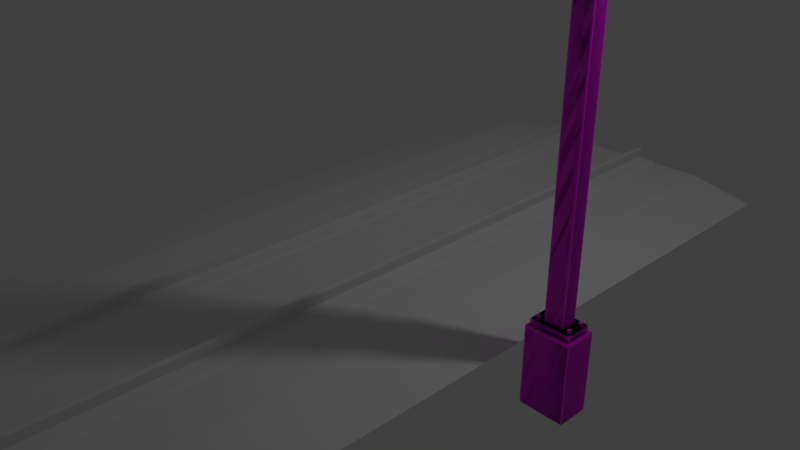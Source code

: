 # Source: PGA_DKGantry_Pe1t6m_L.blend  (saved by Blender 4.2.66; exported with 4.5.12 LTS)
import bpy
from mathutils import Matrix  # noqa: F401  (used for matrix-valued properties, if any)

bpy.ops.wm.read_factory_settings(use_empty=True)
scene = bpy.context.scene
scene.name = 'Scene'

# ---- collections
col_main = bpy.data.collections.new('MAIN'); scene.collection.children.link(col_main)
col_main_0400 = bpy.data.collections.new('MAIN_0400'); col_main.children.link(col_main_0400)
col_pga_dkgantry_p_l_pole = bpy.data.collections.new('pga_dkgantry_P_L_pole'); col_main_0400.children.link(col_pga_dkgantry_p_l_pole)
col_main_1200 = bpy.data.collections.new('MAIN_1200'); col_main.children.link(col_main_1200)
col_pga_dk_gantry_p1t6m_l_pole_001 = bpy.data.collections.new('pga_dk_gantry_p1t6m_L_pole.001'); col_main_1200.children.link(col_pga_dk_gantry_p1t6m_l_pole_001)
col_reference_track = bpy.data.collections.new('reference_track'); scene.collection.children.link(col_reference_track)

# ---- images (referenced by path relative to the original .blend; pixels are not part of the script)
import os
ASSET_DIR = os.environ.get("B2B_ASSET_DIR", "")  # directory of the original .blend (textures are referenced by path, not embedded)
HERE = os.path.dirname(os.path.abspath(__file__))  # packed textures are extracted next to this script under _unpacked/

def load_image(name, relpath, width, height, colorspace="sRGB"):
    """Load a texture the original file referenced (path relative to the .blend, or extracted next to this script)."""
    p = next((c for c in (os.path.join(HERE, relpath), os.path.join(ASSET_DIR, relpath)) if relpath and os.path.exists(c)), "")
    if p:
        img = bpy.data.images.load(p, check_existing=True)
        img.name = name
    else:  # same state as the original file: an image datablock whose file is absent (Cycles renders it pink)
        img = bpy.data.images.new(name, width, height)
        img.source = "FILE"
        img.filepath = "//" + (relpath or name)
    img.colorspace_settings.name = colorspace
    return img
img_pga_dkgantry_pe1t_png = load_image('PGA_DKGantry_Pe1t.png', 'PGA_DKGantry_Pe1t.png', 1024, 1024, 'sRGB')

# ---- materials (node trees are filled in below, after node groups)
mat_pga_dkgantry_pe1t = bpy.data.materials.new('PGA_DKGantry_Pe1t')
mat_pga_dkgantry_pe1t.use_backface_culling = True

# ---- node groups
ng_auto_smooth_001 = bpy.data.node_groups.new('Auto Smooth.001', 'GeometryNodeTree')
_s = ng_auto_smooth_001.interface.new_socket(name='Geometry', in_out='OUTPUT', socket_type='NodeSocketGeometry')
_s = ng_auto_smooth_001.interface.new_socket(name='Geometry', in_out='INPUT', socket_type='NodeSocketGeometry')
_s = ng_auto_smooth_001.interface.new_socket(name='Angle', in_out='INPUT', socket_type='NodeSocketFloat')
_s.subtype = 'ANGLE'
_s.min_value = 0.0
_s.max_value = 3.142
ng_auto_smooth_001.is_modifier = True
_N = ng_auto_smooth_001.nodes; _L = ng_auto_smooth_001.links
n0 = _N.new('NodeGroupOutput'); n0.name = 'Group Output'; n0.location = (480, -100)
n1 = _N.new('NodeGroupInput'); n1.name = 'Group Input'; n1.location = (-420, -300)
n2 = _N.new('NodeGroupInput'); n2.name = 'Group Input.001'; n2.location = (-60, -100)
n3 = _N.new('GeometryNodeSetShadeSmooth'); n3.name = 'Set Shade Smooth'; n3.location = (120, -100)
n3.domain = 'EDGE'
n4 = _N.new('GeometryNodeSetShadeSmooth'); n4.name = 'Set Shade Smooth.001'; n4.location = (300, -100)
n5 = _N.new('GeometryNodeInputMeshEdgeAngle'); n5.name = 'Edge Angle'; n5.location = (-420, -220)
n6 = _N.new('GeometryNodeInputEdgeSmooth'); n6.name = 'Is Edge Smooth'; n6.location = (-60, -160)
n7 = _N.new('GeometryNodeInputShadeSmooth'); n7.name = 'Is Face Smooth'; n7.location = (-240, -340)
n8 = _N.new('FunctionNodeBooleanMath'); n8.name = 'Boolean Math'; n8.location = (-60, -220)
n9 = _N.new('FunctionNodeCompare'); n9.name = 'Compare'; n9.location = (-240, -180)
n9.operation = 'LESS_EQUAL'
_L.new(n5.outputs[0], n9.inputs[0])
_L.new(n4.outputs[0], n0.inputs[0])
_L.new(n1.outputs[1], n9.inputs[1])
_L.new(n9.outputs[0], n8.inputs[0])
_L.new(n7.outputs[0], n8.inputs[1])
_L.new(n2.outputs[0], n3.inputs[0])
_L.new(n6.outputs[0], n3.inputs[1])
_L.new(n3.outputs[0], n4.inputs[0])
_L.new(n8.outputs[0], n3.inputs[2])
n0.is_active_output = True
ng_smooth_by_angle_001 = bpy.data.node_groups.new('Smooth by Angle.001', 'GeometryNodeTree')
_s = ng_smooth_by_angle_001.interface.new_socket(name='Mesh', in_out='OUTPUT', socket_type='NodeSocketGeometry')
_s = ng_smooth_by_angle_001.interface.new_socket(name='Mesh', in_out='INPUT', socket_type='NodeSocketGeometry')
_s = ng_smooth_by_angle_001.interface.new_socket(name='Angle', in_out='INPUT', socket_type='NodeSocketFloat')
_s.subtype = 'ANGLE'
_s.default_value = 0.5236
_s.min_value = 0.0
_s.max_value = 3.142
_s.description = 'Maximum face angle for smooth edges'
_s = ng_smooth_by_angle_001.interface.new_socket(name='Ignore Sharpness', in_out='INPUT', socket_type='NodeSocketBool')
_s.force_non_field = True
ng_smooth_by_angle_001.description = 'Set the sharpness of mesh edges based on the angle between the neighboring faces'
ng_smooth_by_angle_001.is_modifier = True
_N = ng_smooth_by_angle_001.nodes; _L = ng_smooth_by_angle_001.links
n0 = _N.new('GeometryNodeSetShadeSmooth'); n0.name = 'Set Shade Smooth'; n0.location = (120, -80)
n0.domain = 'EDGE'
n1 = _N.new('GeometryNodeSetShadeSmooth'); n1.name = 'Set Shade Smooth.001'; n1.location = (300, -80)
n2 = _N.new('NodeGroupOutput'); n2.name = 'Group Output'; n2.location = (480, -80)
n3 = _N.new('GeometryNodeInputMeshEdgeAngle'); n3.name = 'Edge Angle'; n3.location = (-440, -240)
n4 = _N.new('NodeGroupInput'); n4.name = 'Group Input'; n4.location = (-80, -80)
n5 = _N.new('GeometryNodeInputEdgeSmooth'); n5.name = 'Is Edge Smooth'; n5.location = (-260, -120)
n6 = _N.new('GeometryNodeInputShadeSmooth'); n6.name = 'Is Shade Smooth'; n6.location = (-440, -397)
n7 = _N.new('FunctionNodeCompare'); n7.name = 'Compare'; n7.location = (-260, -260)
n7.operation = 'LESS_EQUAL'
n7.inputs[6].default_value = (0.0, 0.0, 0.0, 0.0)
n7.inputs[7].default_value = (0.0, 0.0, 0.0, 0.0)
n8 = _N.new('FunctionNodeBooleanMath'); n8.name = 'Boolean Math.001'; n8.location = (-80, -260)
n9 = _N.new('NodeGroupInput'); n9.name = 'Group Input.001'; n9.location = (-440, -329)
n10 = _N.new('NodeGroupInput'); n10.name = 'Group Input.002'; n10.location = (-259, -189)
n11 = _N.new('FunctionNodeBooleanMath'); n11.name = 'Boolean Math'; n11.location = (-80, -149)
n11.operation = 'OR'
n12 = _N.new('FunctionNodeBooleanMath'); n12.name = 'Boolean Math.002'; n12.location = (-260, -380)
n12.operation = 'OR'
n13 = _N.new('NodeGroupInput'); n13.name = 'Group Input.003'; n13.location = (-440, -460)
_L.new(n3.outputs[0], n7.inputs[0])
_L.new(n1.outputs[0], n2.inputs[0])
_L.new(n9.outputs[1], n7.inputs[1])
_L.new(n7.outputs[0], n8.inputs[0])
_L.new(n4.outputs[0], n0.inputs[0])
_L.new(n0.outputs[0], n1.inputs[0])
_L.new(n8.outputs[0], n0.inputs[2])
_L.new(n10.outputs[2], n11.inputs[1])
_L.new(n5.outputs[0], n11.inputs[0])
_L.new(n11.outputs[0], n0.inputs[1])
_L.new(n13.outputs[2], n12.inputs[1])
_L.new(n6.outputs[0], n12.inputs[0])
_L.new(n12.outputs[0], n8.inputs[1])
n2.is_active_output = True
ng_smooth_by_angle = bpy.data.node_groups.new('Smooth by Angle', 'GeometryNodeTree')
_s = ng_smooth_by_angle.interface.new_socket(name='Mesh', in_out='OUTPUT', socket_type='NodeSocketGeometry')
_s = ng_smooth_by_angle.interface.new_socket(name='Mesh', in_out='INPUT', socket_type='NodeSocketGeometry')
_s = ng_smooth_by_angle.interface.new_socket(name='Angle', in_out='INPUT', socket_type='NodeSocketFloat')
_s.subtype = 'ANGLE'
_s.default_value = 0.5236
_s.min_value = 0.0
_s.max_value = 3.142
_s.description = 'Maximum face angle for smooth edges'
_s = ng_smooth_by_angle.interface.new_socket(name='Ignore Sharpness', in_out='INPUT', socket_type='NodeSocketBool')
_s.force_non_field = True
ng_smooth_by_angle.description = 'Set the sharpness of mesh edges based on the angle between the neighboring faces'
ng_smooth_by_angle.is_modifier = True
_N = ng_smooth_by_angle.nodes; _L = ng_smooth_by_angle.links
n0 = _N.new('GeometryNodeSetShadeSmooth'); n0.name = 'Set Shade Smooth'; n0.location = (120, -80)
n0.domain = 'EDGE'
n1 = _N.new('GeometryNodeSetShadeSmooth'); n1.name = 'Set Shade Smooth.001'; n1.location = (300, -80)
n2 = _N.new('NodeGroupOutput'); n2.name = 'Group Output'; n2.location = (480, -80)
n3 = _N.new('GeometryNodeInputMeshEdgeAngle'); n3.name = 'Edge Angle'; n3.location = (-440, -240)
n4 = _N.new('NodeGroupInput'); n4.name = 'Group Input'; n4.location = (-80, -80)
n5 = _N.new('GeometryNodeInputEdgeSmooth'); n5.name = 'Is Edge Smooth'; n5.location = (-260, -120)
n6 = _N.new('GeometryNodeInputShadeSmooth'); n6.name = 'Is Shade Smooth'; n6.location = (-440, -397)
n7 = _N.new('FunctionNodeCompare'); n7.name = 'Compare'; n7.location = (-260, -260)
n7.operation = 'LESS_EQUAL'
n7.inputs[6].default_value = (0.0, 0.0, 0.0, 0.0)
n7.inputs[7].default_value = (0.0, 0.0, 0.0, 0.0)
n8 = _N.new('FunctionNodeBooleanMath'); n8.name = 'Boolean Math.001'; n8.location = (-80, -260)
n9 = _N.new('NodeGroupInput'); n9.name = 'Group Input.001'; n9.location = (-440, -329)
n10 = _N.new('NodeGroupInput'); n10.name = 'Group Input.002'; n10.location = (-259, -189)
n11 = _N.new('FunctionNodeBooleanMath'); n11.name = 'Boolean Math'; n11.location = (-80, -149)
n11.operation = 'OR'
n12 = _N.new('FunctionNodeBooleanMath'); n12.name = 'Boolean Math.002'; n12.location = (-260, -380)
n12.operation = 'OR'
n13 = _N.new('NodeGroupInput'); n13.name = 'Group Input.003'; n13.location = (-440, -460)
_L.new(n3.outputs[0], n7.inputs[0])
_L.new(n1.outputs[0], n2.inputs[0])
_L.new(n9.outputs[1], n7.inputs[1])
_L.new(n7.outputs[0], n8.inputs[0])
_L.new(n4.outputs[0], n0.inputs[0])
_L.new(n0.outputs[0], n1.inputs[0])
_L.new(n8.outputs[0], n0.inputs[2])
_L.new(n10.outputs[2], n11.inputs[1])
_L.new(n5.outputs[0], n11.inputs[0])
_L.new(n11.outputs[0], n0.inputs[1])
_L.new(n13.outputs[2], n12.inputs[1])
_L.new(n6.outputs[0], n12.inputs[0])
_L.new(n12.outputs[0], n8.inputs[1])
n2.is_active_output = True

# ---- material node trees
mat_pga_dkgantry_pe1t.use_nodes = True; mat_pga_dkgantry_pe1t.node_tree.nodes.clear()
_N = mat_pga_dkgantry_pe1t.node_tree.nodes; _L = mat_pga_dkgantry_pe1t.node_tree.links
n0 = _N.new('ShaderNodeOutputMaterial'); n0.name = 'Material Output'; n0.location = (300, 0)
n1 = _N.new('ShaderNodeBsdfPrincipled'); n1.name = 'Principled BSDF'; n1.location = (0, 0)
n2 = _N.new('ShaderNodeTexImage'); n2.name = 'Image Texture'; n2.location = (-300, 0)
n3 = _N.new('ShaderNodeUVMap'); n3.name = 'UV Map'; n3.location = (-550, 0)
n4 = _N.new('ShaderNodeBsdfPrincipled'); n4.name = 'Principled BSDF.001'; n4.location = (10, 0)
n5 = _N.new('ShaderNodeTexImage'); n5.name = 'Image Texture.001'; n5.location = (-280, -20)
n5.image = img_pga_dkgantry_pe1t_png
_L.new(n4.outputs[0], n0.inputs[0])
_L.new(n5.outputs[0], n4.inputs[0])
n0.is_active_output = True

# ---- world
world_world = bpy.data.worlds.new('World'); scene.world = world_world
world_world.use_nodes = True; world_world.node_tree.nodes.clear()
_N = world_world.node_tree.nodes; _L = world_world.node_tree.links
n0 = _N.new('ShaderNodeBackground'); n0.name = 'Background'; n0.location = (10, 300)
n0.inputs[0].default_value = (0.05088, 0.05088, 0.05088, 1.0)
n1 = _N.new('ShaderNodeOutputWorld'); n1.name = 'World Output'; n1.location = (300, 300)
_L.new(n0.outputs[0], n1.inputs[0])
n1.is_active_output = True
world_world.color = (0.05088, 0.05088, 0.05088)
world_world.use_sun_shadow = False
world_world.sun_shadow_jitter_overblur = 0.0
world_world.cycles.sampling_method = 'MANUAL'

# ---- cameras
cam_camera = bpy.data.cameras.new('Camera')
cam_camera.clip_end = 100.0
cam_camera.lens = 35.0
cam_camera.sensor_width = 32.0
cam_camera.sensor_height = 18.0
cam_camera.ortho_scale = 7.314
cam_camera.dof.focus_distance = 0.0
cam_camera.dof.aperture_fstop = 128.0

# ---- lights
light_lamp = bpy.data.lights.new('Lamp', 'POINT')
light_lamp.transmission_factor = 0.0
light_lamp.cutoff_distance = 30.0
light_lamp.energy = 100.0
light_lamp.shadow_buffer_clip_start = 1.001
light_lamp.shadow_soft_size = 0.1
light_lamp.shadow_maximum_resolution = 0.006
light_lamp.use_absolute_resolution = True

# ---- meshes
me_pga_dkgantry_f_foundation_002 = bpy.data.meshes.new('pga_dkgantry_F_foundation.002')
me_pga_dkgantry_f_foundation_002.from_pydata([(-0.2675, -0.2, -0.71), (-0.285, -0.1877, -0.71), (-0.2742, -0.1991, -0.71), (-0.2799, -0.1964, -0.71), (-0.2837, -0.1924, -0.71), (-0.2675, -0.2, 0.2593), (-0.2675, -0.1877, 0.29), (-0.285, -0.1877, 0.2593), (-0.2675, -0.1991, 0.271), (-0.2675, -0.1964, 0.281), (-0.2742, -0.1991, 0.2593), (-0.2744, -0.1979, 0.2713), (-0.274, -0.1958, 0.2794), (-0.2776, -0.1948, 0.277), (-0.2742, -0.1877, 0.2877), (-0.2799, -0.1877, 0.281), (-0.2675, -0.1924, 0.2877), (-0.2744, -0.1925, 0.2848), (-0.279, -0.1923, 0.2794), (-0.2837, -0.1924, 0.2593), (-0.2799, -0.1964, 0.2593), (-0.2837, -0.1877, 0.271), (-0.2821, -0.1925, 0.2713), (-0.279, -0.1958, 0.2707), (-0.285, 0.1877, -0.71), (-0.2675, 0.2, -0.71), (-0.2837, 0.1924, -0.71), (-0.2799, 0.1964, -0.71), (-0.2742, 0.1991, -0.71), (-0.2675, 0.1877, 0.29), (-0.2675, 0.2, 0.2593), (-0.285, 0.1877, 0.2593), (-0.2675, 0.1924, 0.2877), (-0.2675, 0.1964, 0.281), (-0.2742, 0.1877, 0.2877), (-0.2744, 0.1925, 0.2848), (-0.274, 0.1958, 0.2794), (-0.2776, 0.1948, 0.277), (-0.2742, 0.1991, 0.2593), (-0.2799, 0.1964, 0.2593), (-0.2675, 0.1991, 0.271), (-0.2744, 0.1979, 0.2713), (-0.279, 0.1958, 0.2707), (-0.2837, 0.1877, 0.271), (-0.2799, 0.1877, 0.281), (-0.2837, 0.1924, 0.2593), (-0.2821, 0.1925, 0.2713), (-0.279, 0.1923, 0.2794), (0.285, -0.1877, -0.71), (0.2675, -0.2, -0.71), (0.2837, -0.1924, -0.71), (0.2799, -0.1964, -0.71), (0.2742, -0.1991, -0.71), (0.2675, -0.1877, 0.29), (0.2675, -0.2, 0.2593), (0.285, -0.1877, 0.2593), (0.2675, -0.1924, 0.2877), (0.2675, -0.1964, 0.281), (0.2742, -0.1877, 0.2877), (0.2744, -0.1925, 0.2848), (0.274, -0.1958, 0.2794), (0.2776, -0.1948, 0.277), (0.2742, -0.1991, 0.2593), (0.2799, -0.1964, 0.2593), (0.2675, -0.1991, 0.271), (0.2744, -0.1979, 0.2713), (0.279, -0.1958, 0.2707), (0.2837, -0.1877, 0.271), (0.2799, -0.1877, 0.281), (0.2837, -0.1924, 0.2593), (0.2821, -0.1925, 0.2713), (0.279, -0.1923, 0.2794), (0.2675, 0.2, -0.71), (0.285, 0.1877, -0.71), (0.2742, 0.1991, -0.71), (0.2799, 0.1964, -0.71), (0.2837, 0.1924, -0.71), (0.2675, 0.1877, 0.29), (0.285, 0.1877, 0.2593), (0.2675, 0.2, 0.2593), (0.2742, 0.1877, 0.2877), (0.2799, 0.1877, 0.281), (0.2675, 0.1924, 0.2877), (0.2744, 0.1925, 0.2848), (0.279, 0.1923, 0.2794), (0.2776, 0.1948, 0.277), (0.2837, 0.1924, 0.2593), (0.2799, 0.1964, 0.2593), (0.2837, 0.1877, 0.271), (0.2821, 0.1925, 0.2713), (0.279, 0.1958, 0.2707), (0.2675, 0.1991, 0.271), (0.2675, 0.1964, 0.281), (0.2742, 0.1991, 0.2593), (0.2744, 0.1979, 0.2713), (0.274, 0.1958, 0.2794)], [], [(49, 54, 5, 0), (73, 78, 55, 48), (77, 29, 6, 53), (1, 7, 31, 24), (25, 30, 79, 72), (5, 8, 11, 10), (8, 9, 12, 11), (10, 11, 23, 20), (11, 12, 13, 23), (6, 14, 17, 16), (14, 15, 18, 17), (16, 17, 12, 9), (17, 18, 13, 12), (7, 19, 22, 21), (19, 20, 23, 22), (21, 22, 18, 15), (22, 23, 13, 18), (29, 32, 35, 34), (32, 33, 36, 35), (34, 35, 47, 44), (35, 36, 37, 47), (30, 38, 41, 40), (38, 39, 42, 41), (40, 41, 36, 33), (41, 42, 37, 36), (31, 43, 46, 45), (43, 44, 47, 46), (45, 46, 42, 39), (46, 47, 37, 42), (53, 56, 59, 58), (56, 57, 60, 59), (58, 59, 71, 68), (59, 60, 61, 71), (54, 62, 65, 64), (62, 63, 66, 65), (64, 65, 60, 57), (65, 66, 61, 60), (55, 67, 70, 69), (67, 68, 71, 70), (69, 70, 66, 63), (70, 71, 61, 66), (77, 80, 83, 82), (80, 81, 84, 83), (82, 83, 95, 92), (83, 84, 85, 95), (78, 86, 89, 88), (86, 87, 90, 89), (88, 89, 84, 81), (89, 90, 85, 84), (79, 91, 94, 93), (91, 92, 95, 94), (93, 94, 90, 87), (94, 95, 85, 90), (0, 5, 10, 2), (2, 10, 20, 3), (3, 20, 19, 4), (4, 19, 7, 1), (6, 29, 34, 14), (14, 34, 44, 15), (15, 44, 43, 21), (21, 43, 31, 7), (30, 25, 28, 38), (38, 28, 27, 39), (39, 27, 26, 45), (45, 26, 24, 31), (29, 77, 82, 32), (32, 82, 92, 33), (33, 92, 91, 40), (40, 91, 79, 30), (78, 73, 76, 86), (86, 76, 75, 87), (87, 75, 74, 93), (93, 74, 72, 79), (77, 53, 58, 80), (80, 58, 68, 81), (81, 68, 67, 88), (88, 67, 55, 78), (54, 49, 52, 62), (62, 52, 51, 63), (63, 51, 50, 69), (69, 50, 48, 55), (53, 6, 16, 56), (56, 16, 9, 57), (57, 9, 8, 64), (64, 8, 5, 54), (24, 26, 27, 28, 25, 72, 74, 75, 76, 73, 48, 50, 51, 52, 49, 0, 2, 3, 4, 1)])
me_pga_dkgantry_f_foundation_002.polygons.foreach_set('use_smooth', [True] * 86)
_uv = me_pga_dkgantry_f_foundation_002.uv_layers.new(name='UVMap')
_uv.uv.foreach_set('vector', [0.5163, 0.4437, 0.5163, 0.02679, 0.7505, 0.02679, 0.7505, 0.4437, 0.5201, 0.4393, 0.5201, 0.02052, 0.6844, 0.02052, 0.6844, 0.4393, 0.936, 0.01512, 0.936, 0.2493, 0.7716, 0.2493, 0.7716, 0.01512, 0.5176, 0.4415, 0.5176, 0.02268, 0.6819, 0.02268, 0.6819, 0.4415, 0.5158, 0.4437, 0.5158, 0.02679, 0.75, 0.02679, 0.75, 0.4437, 0.7505, 0.02679, 0.7505, 0.02166, 0.7535, 0.02144, 0.7534, 0.02671, 0.7505, 0.02166, 0.7505, 0.01715, 0.7533, 0.01778, 0.7535, 0.02144, 0.7534, 0.02671, 0.7535, 0.02144, 0.7555, 0.02152, 0.7559, 0.02649, 0.7535, 0.02144, 0.7533, 0.01778, 0.7549, 0.01874, 0.7555, 0.02152, 0.7716, 0.2493, 0.7716, 0.2522, 0.7695, 0.2523, 0.7696, 0.2493, 0.5176, 0.009658, 0.5176, 0.01293, 0.5156, 0.01355, 0.5154, 0.01089, 0.7505, 0.01397, 0.7535, 0.01519, 0.7533, 0.01778, 0.7505, 0.01715, 0.7535, 0.01519, 0.7555, 0.01749, 0.7549, 0.01874, 0.7533, 0.01778, 0.5176, 0.02268, 0.5155, 0.02258, 0.5154, 0.01727, 0.5176, 0.01751, 0.5155, 0.02258, 0.5138, 0.02232, 0.514, 0.01731, 0.5154, 0.01727, 0.5176, 0.01751, 0.5154, 0.01727, 0.5156, 0.01355, 0.5176, 0.01293, 0.5154, 0.01727, 0.514, 0.01731, 0.5145, 0.0145, 0.5156, 0.01355, 0.936, 0.2493, 0.9381, 0.2493, 0.9381, 0.2523, 0.936, 0.2522, 0.5158, 0.01397, 0.5158, 0.01715, 0.5129, 0.01778, 0.5127, 0.01519, 0.6819, 0.009658, 0.684, 0.01089, 0.6839, 0.01355, 0.6819, 0.01293, 0.5127, 0.01519, 0.5129, 0.01778, 0.5113, 0.01874, 0.5107, 0.01749, 0.5158, 0.02679, 0.5128, 0.02671, 0.5127, 0.02144, 0.5158, 0.02166, 0.5128, 0.02671, 0.5103, 0.02649, 0.5107, 0.02152, 0.5127, 0.02144, 0.5158, 0.02166, 0.5127, 0.02144, 0.5129, 0.01778, 0.5158, 0.01715, 0.5127, 0.02144, 0.5107, 0.02152, 0.5113, 0.01874, 0.5129, 0.01778, 0.6819, 0.02268, 0.6819, 0.01751, 0.684, 0.01727, 0.684, 0.02258, 0.6819, 0.01751, 0.6819, 0.01293, 0.6839, 0.01355, 0.684, 0.01727, 0.684, 0.02258, 0.684, 0.01727, 0.6854, 0.01731, 0.6857, 0.02232, 0.684, 0.01727, 0.6839, 0.01355, 0.685, 0.0145, 0.6854, 0.01731, 0.7716, 0.01512, 0.7696, 0.01512, 0.7695, 0.01211, 0.7716, 0.01219, 0.5163, 0.01397, 0.5163, 0.01715, 0.5134, 0.01778, 0.5133, 0.01519, 0.6844, 0.007505, 0.6865, 0.008735, 0.6864, 0.01139, 0.6844, 0.01078, 0.5133, 0.01519, 0.5134, 0.01778, 0.5119, 0.01874, 0.5112, 0.01749, 0.5163, 0.02679, 0.5133, 0.02671, 0.5133, 0.02144, 0.5163, 0.02166, 0.5133, 0.02671, 0.5109, 0.02649, 0.5112, 0.02152, 0.5133, 0.02144, 0.5163, 0.02166, 0.5133, 0.02144, 0.5134, 0.01778, 0.5163, 0.01715, 0.5133, 0.02144, 0.5112, 0.02152, 0.5119, 0.01874, 0.5134, 0.01778, 0.6844, 0.02052, 0.6844, 0.01535, 0.6865, 0.01511, 0.6865, 0.02043, 0.6844, 0.01535, 0.6844, 0.01078, 0.6864, 0.01139, 0.6865, 0.01511, 0.6865, 0.02043, 0.6865, 0.01511, 0.688, 0.01516, 0.6882, 0.02016, 0.6865, 0.01511, 0.6864, 0.01139, 0.6875, 0.01234, 0.688, 0.01516, 0.936, 0.01512, 0.936, 0.01219, 0.9381, 0.01211, 0.9381, 0.01512, 0.5201, 0.007505, 0.5201, 0.01078, 0.5181, 0.01139, 0.518, 0.008735, 0.75, 0.01397, 0.753, 0.01519, 0.7528, 0.01778, 0.75, 0.01715, 0.753, 0.01519, 0.755, 0.01749, 0.7544, 0.01874, 0.7528, 0.01778, 0.5201, 0.02052, 0.518, 0.02043, 0.518, 0.01511, 0.5201, 0.01535, 0.518, 0.02043, 0.5163, 0.02016, 0.5166, 0.01516, 0.518, 0.01511, 0.5201, 0.01535, 0.518, 0.01511, 0.5181, 0.01139, 0.5201, 0.01078, 0.518, 0.01511, 0.5166, 0.01516, 0.517, 0.01234, 0.5181, 0.01139, 0.75, 0.02679, 0.75, 0.02166, 0.753, 0.02144, 0.7529, 0.02671, 0.75, 0.02166, 0.75, 0.01715, 0.7528, 0.01778, 0.753, 0.02144, 0.7529, 0.02671, 0.753, 0.02144, 0.755, 0.02152, 0.7554, 0.02649, 0.753, 0.02144, 0.7528, 0.01778, 0.7544, 0.01874, 0.755, 0.02152, 0.7505, 0.4437, 0.7505, 0.02679, 0.7534, 0.02671, 0.7534, 0.4436, 0.7534, 0.4436, 0.7534, 0.02671, 0.7559, 0.02649, 0.7559, 0.4434, 0.5138, 0.4411, 0.5138, 0.02232, 0.5155, 0.02258, 0.5155, 0.4414, 0.5155, 0.4414, 0.5155, 0.02258, 0.5176, 0.02268, 0.5176, 0.4415, 0.7716, 0.2493, 0.936, 0.2493, 0.936, 0.2522, 0.7716, 0.2522, 0.5176, 0.009658, 0.6819, 0.009658, 0.6819, 0.01293, 0.5176, 0.01293, 0.5176, 0.01293, 0.6819, 0.01293, 0.6819, 0.01751, 0.5176, 0.01751, 0.5176, 0.01751, 0.6819, 0.01751, 0.6819, 0.02268, 0.5176, 0.02268, 0.5158, 0.02679, 0.5158, 0.4437, 0.5128, 0.4436, 0.5128, 0.02671, 0.5128, 0.02671, 0.5128, 0.4436, 0.5103, 0.4434, 0.5103, 0.02649, 0.6857, 0.02232, 0.6857, 0.4411, 0.684, 0.4414, 0.684, 0.02258, 0.684, 0.02258, 0.684, 0.4414, 0.6819, 0.4415, 0.6819, 0.02268, 0.936, 0.2493, 0.936, 0.01512, 0.9381, 0.01512, 0.9381, 0.2493, 0.5158, 0.01397, 0.75, 0.01397, 0.75, 0.01715, 0.5158, 0.01715, 0.5158, 0.01715, 0.75, 0.01715, 0.75, 0.02166, 0.5158, 0.02166, 0.5158, 0.02166, 0.75, 0.02166, 0.75, 0.02679, 0.5158, 0.02679, 0.5201, 0.02052, 0.5201, 0.4393, 0.518, 0.4393, 0.518, 0.02043, 0.518, 0.02043, 0.518, 0.4393, 0.5163, 0.439, 0.5163, 0.02016, 0.7554, 0.02649, 0.7554, 0.4434, 0.7529, 0.4436, 0.7529, 0.02671, 0.7529, 0.02671, 0.7529, 0.4436, 0.75, 0.4437, 0.75, 0.02679, 0.936, 0.01512, 0.7716, 0.01512, 0.7716, 0.01219, 0.936, 0.01219, 0.5201, 0.007505, 0.6844, 0.007505, 0.6844, 0.01078, 0.5201, 0.01078, 0.5201, 0.01078, 0.6844, 0.01078, 0.6844, 0.01535, 0.5201, 0.01535, 0.5201, 0.01535, 0.6844, 0.01535, 0.6844, 0.02052, 0.5201, 0.02052, 0.5163, 0.02679, 0.5163, 0.4437, 0.5133, 0.4436, 0.5133, 0.02671, 0.5133, 0.02671, 0.5133, 0.4436, 0.5109, 0.4434, 0.5109, 0.02649, 0.6882, 0.02016, 0.6882, 0.439, 0.6865, 0.4393, 0.6865, 0.02043, 0.6865, 0.02043, 0.6865, 0.4393, 0.6844, 0.4393, 0.6844, 0.02052, 0.7716, 0.01512, 0.7716, 0.2493, 0.7696, 0.2493, 0.7696, 0.01512, 0.5163, 0.01397, 0.7505, 0.01397, 0.7505, 0.01715, 0.5163, 0.01715, 0.5163, 0.01715, 0.7505, 0.01715, 0.7505, 0.02166, 0.5163, 0.02166, 0.5163, 0.02166, 0.7505, 0.02166, 0.7505, 0.02679, 0.5163, 0.02679, 0.6849, 0.1852, 0.6869, 0.1858, 0.6887, 0.1874, 0.6899, 0.1899, 0.6903, 0.1928, 0.6903, 0.427, 0.6899, 0.43, 0.6887, 0.4325, 0.6869, 0.4341, 0.6849, 0.4347, 0.5205, 0.4347, 0.5185, 0.4341, 0.5167, 0.4325, 0.5156, 0.43, 0.5152, 0.427, 0.5152, 0.1928, 0.5156, 0.1899, 0.5167, 0.1874, 0.5185, 0.1858, 0.5205, 0.1852])
me_pga_dkgantry_f_foundation_002.materials.append(mat_pga_dkgantry_pe1t)
me_pga_dkgantry_f_foundation_002.update()
me_pga_dk_gantry_f_bottom_001 = bpy.data.meshes.new('pga_dk_gantry_F_bottom.001')
me_pga_dk_gantry_f_bottom_001.from_pydata([(-0.2115, -0.165, 0.325), (-0.25, -0.1265, 0.325), (-0.2262, -0.1621, 0.325), (-0.2387, -0.1537, 0.325), (-0.2471, -0.1412, 0.325), (-0.25, -0.1265, 0.375), (-0.2115, -0.165, 0.375), (-0.2471, -0.1412, 0.375), (-0.2387, -0.1537, 0.375), (-0.2262, -0.1621, 0.375), (-0.25, 0.1265, 0.325), (-0.2115, 0.165, 0.325), (-0.2471, 0.1412, 0.325), (-0.2387, 0.1537, 0.325), (-0.2262, 0.1621, 0.325), (-0.2115, 0.165, 0.375), (-0.25, 0.1265, 0.375), (-0.2262, 0.1621, 0.375), (-0.2387, 0.1537, 0.375), (-0.2471, 0.1412, 0.375), (0.25, -0.1265, 0.325), (0.2115, -0.165, 0.325), (0.2471, -0.1412, 0.325), (0.2387, -0.1537, 0.325), (0.2262, -0.1621, 0.325), (0.2115, -0.165, 0.375), (0.25, -0.1265, 0.375), (0.2262, -0.1621, 0.375), (0.2387, -0.1537, 0.375), (0.2471, -0.1412, 0.375), (0.2115, 0.165, 0.325), (0.25, 0.1265, 0.325), (0.2262, 0.1621, 0.325), (0.2387, 0.1537, 0.325), (0.2471, 0.1412, 0.325), (0.25, 0.1265, 0.375), (0.2115, 0.165, 0.375), (0.2471, 0.1412, 0.375), (0.2387, 0.1537, 0.375), (0.2262, 0.1621, 0.375)], [], [(21, 25, 6, 0), (31, 35, 26, 20), (35, 37, 38, 39, 36, 15, 17, 18, 19, 16, 5, 7, 8, 9, 6, 25, 27, 28, 29, 26), (1, 5, 16, 10), (11, 15, 36, 30), (0, 6, 9, 2), (2, 9, 8, 3), (3, 8, 7, 4), (4, 7, 5, 1), (15, 11, 14, 17), (17, 14, 13, 18), (18, 13, 12, 19), (19, 12, 10, 16), (35, 31, 34, 37), (37, 34, 33, 38), (38, 33, 32, 39), (39, 32, 30, 36), (25, 21, 24, 27), (27, 24, 23, 28), (28, 23, 22, 29), (29, 22, 20, 26), (10, 12, 13, 14, 11, 30, 32, 33, 34, 31, 20, 22, 23, 24, 21, 0, 2, 3, 4, 1)])
me_pga_dk_gantry_f_bottom_001.polygons.foreach_set('use_smooth', [True] * 22)
_uv = me_pga_dk_gantry_f_bottom_001.uv_layers.new(name='UVMap')
_uv.uv.foreach_set('vector', [0.9661, 0.1911, 0.946, 0.1911, 0.946, 0.02155, 0.9661, 0.02155, 0.9607, 0.5902, 0.9407, 0.5902, 0.9407, 0.4887, 0.9607, 0.4887, 0.9782, 0.2711, 0.9827, 0.272, 0.9865, 0.2745, 0.989, 0.2783, 0.9899, 0.2828, 0.9899, 0.4117, 0.989, 0.4162, 0.9865, 0.42, 0.9827, 0.4226, 0.9782, 0.4235, 0.9011, 0.4235, 0.8966, 0.4226, 0.8928, 0.42, 0.8902, 0.4162, 0.8893, 0.4117, 0.8893, 0.2828, 0.8902, 0.2783, 0.8928, 0.2745, 0.8966, 0.272, 0.9011, 0.2711, 0.9886, 0.5902, 0.9686, 0.5902, 0.9686, 0.4887, 0.9886, 0.4887, 0.994, 0.1911, 0.9739, 0.1911, 0.9739, 0.02155, 0.994, 0.02155, 0.9661, 0.02155, 0.946, 0.02155, 0.946, 0.01564, 0.9661, 0.01564, 0.9661, 0.01564, 0.946, 0.01564, 0.946, 0.01063, 0.9661, 0.01063, 0.9886, 0.6011, 0.9686, 0.6011, 0.9686, 0.5961, 0.9886, 0.5961, 0.9886, 0.5961, 0.9686, 0.5961, 0.9686, 0.5902, 0.9886, 0.5902, 0.9739, 0.1911, 0.994, 0.1911, 0.994, 0.197, 0.9739, 0.197, 0.9739, 0.197, 0.994, 0.197, 0.994, 0.202, 0.9739, 0.202, 0.9686, 0.4778, 0.9886, 0.4778, 0.9886, 0.4828, 0.9686, 0.4828, 0.9686, 0.4828, 0.9886, 0.4828, 0.9886, 0.4887, 0.9686, 0.4887, 0.9407, 0.5902, 0.9607, 0.5902, 0.9607, 0.5961, 0.9407, 0.5961, 0.9407, 0.5961, 0.9607, 0.5961, 0.9607, 0.6011, 0.9407, 0.6011, 0.9739, 0.01063, 0.994, 0.01063, 0.994, 0.01564, 0.9739, 0.01564, 0.9739, 0.01564, 0.994, 0.01564, 0.994, 0.02155, 0.9739, 0.02155, 0.946, 0.1911, 0.9661, 0.1911, 0.9661, 0.197, 0.946, 0.197, 0.946, 0.197, 0.9661, 0.197, 0.9661, 0.202, 0.946, 0.202, 0.9407, 0.4778, 0.9607, 0.4778, 0.9607, 0.4828, 0.9407, 0.4828, 0.9407, 0.4828, 0.9607, 0.4828, 0.9607, 0.4887, 0.9407, 0.4887, 0.869, 0.2731, 0.8735, 0.274, 0.8773, 0.2766, 0.8798, 0.2804, 0.8807, 0.2849, 0.8807, 0.4138, 0.8798, 0.4183, 0.8773, 0.4221, 0.8735, 0.4246, 0.869, 0.4255, 0.7919, 0.4255, 0.7874, 0.4246, 0.7836, 0.4221, 0.7811, 0.4183, 0.7802, 0.4138, 0.7802, 0.2849, 0.7811, 0.2804, 0.7836, 0.2766, 0.7874, 0.274, 0.7919, 0.2731])
me_pga_dk_gantry_f_bottom_001.materials.append(mat_pga_dkgantry_pe1t)
me_pga_dk_gantry_f_bottom_001.update()
me_pga_dkgantry_f_bolt1_001 = bpy.data.meshes.new('pga_dkgantry_F_bolt1.001')
me_pga_dkgantry_f_bolt1_001.from_pydata([(0.2, -0.075, 0.25), (0.2, -0.075, 0.41), (0.2225, -0.0875, 0.25), (0.2225, -0.0875, 0.41), (0.2225, -0.1125, 0.25), (0.2225, -0.1125, 0.41), (0.2, -0.125, 0.25), (0.2, -0.125, 0.41), (0.1775, -0.1125, 0.25), (0.1775, -0.1125, 0.41), (0.1775, -0.0875, 0.25), (0.1775, -0.0875, 0.41), (-0.2, 0.125, 0.25), (-0.2, 0.125, 0.41), (-0.1775, 0.1125, 0.25), (-0.1775, 0.1125, 0.41), (-0.1775, 0.0875, 0.25), (-0.1775, 0.0875, 0.41), (-0.2, 0.075, 0.25), (-0.2, 0.075, 0.41), (-0.2225, 0.0875, 0.25), (-0.2225, 0.0875, 0.41), (-0.2225, 0.1125, 0.25), (-0.2225, 0.1125, 0.41), (0.2, 0.125, 0.25), (0.2, 0.125, 0.41), (0.2225, 0.1125, 0.25), (0.2225, 0.1125, 0.41), (0.2225, 0.0875, 0.25), (0.2225, 0.0875, 0.41), (0.2, 0.075, 0.25), (0.2, 0.075, 0.41), (0.1775, 0.0875, 0.25), (0.1775, 0.0875, 0.41), (0.1775, 0.1125, 0.25), (0.1775, 0.1125, 0.41), (-0.2, -0.075, 0.25), (-0.2, -0.075, 0.41), (-0.1775, -0.0875, 0.25), (-0.1775, -0.0875, 0.41), (-0.1775, -0.1125, 0.25), (-0.1775, -0.1125, 0.41), (-0.2, -0.125, 0.25), (-0.2, -0.125, 0.41), (-0.2225, -0.1125, 0.25), (-0.2225, -0.1125, 0.41), (-0.2225, -0.0875, 0.25), (-0.2225, -0.0875, 0.41)], [], [(0, 1, 3, 2), (2, 3, 5, 4), (4, 5, 7, 6), (6, 7, 9, 8), (3, 1, 11, 9, 7, 5), (8, 9, 11, 10), (10, 11, 1, 0), (0, 2, 4, 6, 8, 10), (12, 13, 15, 14), (14, 15, 17, 16), (16, 17, 19, 18), (18, 19, 21, 20), (15, 13, 23, 21, 19, 17), (20, 21, 23, 22), (22, 23, 13, 12), (12, 14, 16, 18, 20, 22), (24, 25, 27, 26), (26, 27, 29, 28), (28, 29, 31, 30), (30, 31, 33, 32), (27, 25, 35, 33, 31, 29), (32, 33, 35, 34), (34, 35, 25, 24), (24, 26, 28, 30, 32, 34), (36, 37, 39, 38), (38, 39, 41, 40), (40, 41, 43, 42), (42, 43, 45, 44), (39, 37, 47, 45, 43, 41), (44, 45, 47, 46), (46, 47, 37, 36), (36, 38, 40, 42, 44, 46)])
_uv = me_pga_dkgantry_f_bolt1_001.uv_layers.new(name='UVMap')
_uv.uv.foreach_set('vector', [0.8444, 0.6457, 0.8444, 0.5666, 0.8511, 0.5666, 0.8511, 0.6457, 0.79, 0.5557, 0.79, 0.4766, 0.7961, 0.4766, 0.7961, 0.5557, 0.7961, 0.5557, 0.7961, 0.4766, 0.8088, 0.4766, 0.8088, 0.5557, 0.8088, 0.5557, 0.8088, 0.4766, 0.8155, 0.4766, 0.8155, 0.5557, 0.7573, 0.471, 0.7516, 0.4741, 0.746, 0.471, 0.746, 0.4647, 0.7516, 0.4616, 0.7573, 0.4647, 0.8257, 0.6457, 0.8257, 0.5666, 0.8317, 0.5666, 0.8317, 0.6457, 0.8317, 0.6457, 0.8317, 0.5666, 0.8444, 0.5666, 0.8444, 0.6457, 0.7678, 0.4741, 0.7622, 0.471, 0.7622, 0.4647, 0.7678, 0.4616, 0.7734, 0.4647, 0.7734, 0.471, 0.8849, 0.557, 0.8849, 0.4778, 0.8917, 0.4778, 0.8917, 0.557, 0.9014, 0.557, 0.9014, 0.4778, 0.9074, 0.4778, 0.9074, 0.557, 0.9074, 0.557, 0.9074, 0.4778, 0.9201, 0.4778, 0.9201, 0.557, 0.9201, 0.557, 0.9201, 0.4778, 0.9269, 0.4778, 0.9269, 0.557, 0.9489, 0.4403, 0.9551, 0.4514, 0.9489, 0.4626, 0.9366, 0.4626, 0.9304, 0.4514, 0.9366, 0.4403, 0.8662, 0.557, 0.8662, 0.4778, 0.8722, 0.4778, 0.8722, 0.557, 0.8722, 0.557, 0.8722, 0.4778, 0.8849, 0.4778, 0.8849, 0.557, 0.904, 0.4382, 0.9159, 0.4448, 0.9159, 0.4579, 0.904, 0.4645, 0.8921, 0.4579, 0.8921, 0.4448, 0.8456, 0.5565, 0.8456, 0.4773, 0.8523, 0.4773, 0.8523, 0.5565, 0.8662, 0.6459, 0.8662, 0.5667, 0.8722, 0.5667, 0.8722, 0.6459, 0.8722, 0.6459, 0.8722, 0.5667, 0.8849, 0.5667, 0.8849, 0.6459, 0.8849, 0.6459, 0.8849, 0.5667, 0.8917, 0.5667, 0.8917, 0.6459, 0.8581, 0.4448, 0.8699, 0.4382, 0.8818, 0.4448, 0.8818, 0.4579, 0.8699, 0.4645, 0.8581, 0.4579, 0.8268, 0.5565, 0.8268, 0.4773, 0.8328, 0.4773, 0.8328, 0.5565, 0.8328, 0.5565, 0.8328, 0.4773, 0.8456, 0.4773, 0.8456, 0.5565, 0.8322, 0.4382, 0.844, 0.4448, 0.844, 0.4579, 0.8322, 0.4645, 0.8203, 0.4579, 0.8203, 0.4448, 0.9201, 0.6459, 0.9201, 0.5667, 0.9269, 0.5667, 0.9269, 0.6459, 0.7905, 0.6457, 0.7905, 0.5666, 0.7965, 0.5666, 0.7965, 0.6457, 0.7965, 0.6457, 0.7965, 0.5666, 0.8092, 0.5666, 0.8092, 0.6457, 0.8092, 0.6457, 0.8092, 0.5666, 0.8159, 0.5666, 0.8159, 0.6457, 0.9834, 0.4403, 0.9896, 0.4514, 0.9834, 0.4626, 0.971, 0.4626, 0.9648, 0.4514, 0.971, 0.4403, 0.9014, 0.6459, 0.9014, 0.5667, 0.9074, 0.5667, 0.9074, 0.6459, 0.9074, 0.6459, 0.9074, 0.5667, 0.9201, 0.5667, 0.9201, 0.6459, 0.7981, 0.4382, 0.81, 0.4448, 0.81, 0.4579, 0.7981, 0.4645, 0.7862, 0.4579, 0.7862, 0.4448])
me_pga_dkgantry_f_bolt1_001.materials.append(mat_pga_dkgantry_pe1t)
me_pga_dkgantry_f_bolt1_001.update()
me_pga_dk_gantry_n1t6m_l_pole_003 = bpy.data.meshes.new('pga_dk_gantry_n1t6m_L_pole.003')
me_pga_dk_gantry_n1t6m_l_pole_003.from_pydata([(-0.12, -0.08, -0.1), (-0.1, -0.1, -0.1), (-0.1173, -0.09, -0.1), (-0.11, -0.09732, -0.1), (-0.1, -0.1, 0.08), (-0.1, -0.08, 0.1), (-0.12, -0.08, 0.08), (-0.1, -0.09733, 0.08999), (-0.11, -0.09733, 0.08), (-0.1096, -0.09473, 0.08956), (-0.11, -0.08, 0.09733), (-0.1, -0.08999, 0.09733), (-0.1096, -0.08956, 0.09473), (-0.1173, -0.08999, 0.08), (-0.1173, -0.08, 0.08999), (-0.1147, -0.08956, 0.08956), (-0.1, 0.1, -0.1), (-0.12, 0.08, -0.1), (-0.11, 0.09732, -0.1), (-0.1173, 0.09, -0.1), (-0.1, 0.08, 0.1), (-0.1, 0.1, 0.08), (-0.12, 0.08, 0.08), (-0.1, 0.08999, 0.09733), (-0.11, 0.08, 0.09733), (-0.1096, 0.08956, 0.09473), (-0.11, 0.09733, 0.08), (-0.1, 0.09733, 0.08999), (-0.1096, 0.09473, 0.08956), (-0.1173, 0.08, 0.08999), (-0.1173, 0.08999, 0.08), (-0.1147, 0.08956, 0.08956), (0.12, -0.08, 0.1), (0.12, -0.1, 0.08), (0.12, -0.09, 0.09732), (0.12, -0.09732, 0.09), (0.12, 0.1, 0.08), (0.12, 0.08, 0.1), (0.12, 0.09732, 0.09), (0.12, 0.09, 0.09732), (5.45, -0.08, 0.1), (5.45, -0.1, 0.08), (5.45, -0.09, 0.09732), (5.45, -0.09732, 0.09), (0.1, -0.1, -0.08), (0.12, -0.08, -0.1), (0.11, -0.09732, -0.09), (0.1173, -0.09, -0.09732), (0.12, 0.08, -0.1), (0.1, 0.1, -0.08), (0.1173, 0.09, -0.09732), (0.11, 0.09732, -0.09), (5.45, -0.1, -0.08), (5.45, -0.08, -0.1), (5.45, -0.09732, -0.09), (5.45, -0.09, -0.09732), (5.45, 0.08, -0.1), (5.45, 0.1, -0.08), (5.45, 0.09, -0.09732), (5.45, 0.09732, -0.09), (5.45, 0.1, 0.08), (5.45, 0.08, 0.1), (5.45, 0.09732, 0.09), (5.45, 0.09, 0.09732), (-0.1, -0.1, -7.825), (-0.12, -0.08, -7.825), (-0.11, -0.09732, -7.825), (-0.1173, -0.09, -7.825), (-0.12, 0.08, -7.825), (-0.1, 0.1, -7.825), (-0.1173, 0.09, -7.825), (-0.11, 0.09732, -7.825), (0.12, -0.08, -7.825), (0.1, -0.1, -7.825), (0.1173, -0.09, -7.825), (0.11, -0.09732, -7.825), (0.1, 0.1, -7.825), (0.12, 0.08, -7.825), (0.11, 0.09732, -7.825), (0.1173, 0.09, -7.825)], [], [(44, 33, 4, 1), (69, 16, 49, 76), (36, 60, 57, 49), (73, 44, 1, 64), (0, 6, 22, 17), (16, 21, 36, 49), (44, 52, 41, 33), (48, 50, 51, 49, 36, 38, 39, 37, 32, 34, 35, 33, 44, 46, 47, 45), (68, 70, 71, 69, 76, 78, 79, 77, 72, 74, 75, 73, 64, 66, 67, 65), (77, 48, 45, 72), (56, 58, 59, 57, 60, 62, 63, 61, 40, 42, 43, 41, 52, 54, 55, 53), (17, 19, 18, 16, 49, 51, 50, 48, 45, 47, 46, 44, 1, 3, 2, 0), (32, 40, 61, 37), (48, 56, 53, 45), (37, 20, 5, 32), (4, 7, 9, 8), (7, 11, 12, 9), (5, 10, 12, 11), (10, 14, 15, 12), (6, 13, 15, 14), (13, 8, 9, 15), (9, 12, 15), (20, 23, 25, 24), (23, 27, 28, 25), (21, 26, 28, 27), (26, 30, 31, 28), (22, 29, 31, 30), (29, 24, 25, 31), (25, 28, 31), (1, 4, 8, 3), (3, 8, 13, 2), (2, 13, 6, 0), (5, 20, 24, 10), (10, 24, 29, 14), (14, 29, 22, 6), (21, 16, 18, 26), (26, 18, 19, 30), (30, 19, 17, 22), (33, 41, 43, 35), (35, 43, 42, 34), (34, 42, 40, 32), (52, 44, 46, 54), (54, 46, 47, 55), (55, 47, 45, 53), (56, 48, 50, 58), (58, 50, 51, 59), (59, 51, 49, 57), (60, 36, 38, 62), (62, 38, 39, 63), (63, 39, 37, 61), (20, 37, 39, 23), (23, 39, 38, 27), (27, 38, 36, 21), (32, 5, 11, 34), (34, 11, 7, 35), (35, 7, 4, 33), (64, 1, 3, 66), (66, 3, 2, 67), (67, 2, 0, 65), (16, 69, 71, 18), (18, 71, 70, 19), (19, 70, 68, 17), (48, 77, 79, 50), (50, 79, 78, 51), (51, 78, 76, 49), (44, 73, 75, 46), (46, 75, 74, 47), (47, 74, 72, 45), (65, 0, 17, 68)])
me_pga_dk_gantry_n1t6m_l_pole_003.polygons.foreach_set('use_smooth', [True] * 69)
_uv = me_pga_dk_gantry_n1t6m_l_pole_003.uv_layers.new(name='UVMap')
_uv.uv.foreach_set('vector', [0.3065, 0.8758, 0.3084, 0.8907, 0.2878, 0.8907, 0.2878, 0.8739, 0.2522, 0.1816, 0.2522, 0.9023, 0.2708, 0.9042, 0.2708, 0.1817, 0.2727, 0.9192, 0.7699, 0.9205, 0.7699, 0.9056, 0.2708, 0.9042, 0.3065, 0.1533, 0.3065, 0.8758, 0.2878, 0.8739, 0.2878, 0.1532, 0.0754, 0.0432, 0.0754, 0.02645, 0.09035, 0.02645, 0.09035, 0.0432, 0.2522, 0.9023, 0.2522, 0.9191, 0.2727, 0.9192, 0.2708, 0.9042, 0.3065, 0.8758, 0.8056, 0.8772, 0.8056, 0.8921, 0.3084, 0.8907, 0.04959, 0.04344, 0.04866, 0.04319, 0.04797, 0.04251, 0.04772, 0.04158, 0.04772, 0.02663, 0.04797, 0.02569, 0.04866, 0.02501, 0.04959, 0.02476, 0.06454, 0.02476, 0.06547, 0.02501, 0.06616, 0.02569, 0.06641, 0.02663, 0.06641, 0.04158, 0.06616, 0.04251, 0.06547, 0.04319, 0.06454, 0.04344, 0.1556, 0.6499, 0.1546, 0.6496, 0.1539, 0.6489, 0.1537, 0.648, 0.1537, 0.6293, 0.1539, 0.6284, 0.1546, 0.6277, 0.1556, 0.6274, 0.1705, 0.6274, 0.1714, 0.6277, 0.1721, 0.6284, 0.1724, 0.6293, 0.1724, 0.648, 0.1721, 0.6489, 0.1714, 0.6496, 0.1705, 0.6499, 0.04959, 0.7651, 0.04959, 0.04344, 0.06454, 0.04344, 0.06454, 0.7651, 0.1724, 0.7282, 0.1721, 0.7292, 0.1714, 0.7298, 0.1705, 0.7301, 0.1556, 0.7301, 0.1546, 0.7298, 0.1539, 0.7292, 0.1537, 0.7282, 0.1537, 0.7133, 0.1539, 0.7123, 0.1546, 0.7117, 0.1556, 0.7114, 0.1705, 0.7114, 0.1714, 0.7117, 0.1721, 0.7123, 0.1724, 0.7133, 0.3775, 0.8605, 0.3766, 0.8602, 0.3759, 0.8595, 0.3756, 0.8586, 0.3756, 0.8399, 0.3759, 0.839, 0.3766, 0.8383, 0.3775, 0.838, 0.3925, 0.838, 0.3934, 0.8383, 0.3941, 0.839, 0.3943, 0.8399, 0.3943, 0.8586, 0.3941, 0.8595, 0.3934, 0.8602, 0.3925, 0.8605, 0.3212, 0.8368, 0.3212, 0.3408, 0.3361, 0.3408, 0.3361, 0.8368, 0.3775, 0.838, 0.3775, 0.3401, 0.3925, 0.3401, 0.3925, 0.838, 0.3361, 0.8368, 0.3361, 0.8572, 0.3212, 0.8572, 0.3212, 0.8368, 0.2878, 0.8907, 0.2878, 0.8916, 0.2869, 0.8916, 0.2869, 0.8907, 0.2878, 0.8916, 0.2878, 0.8924, 0.2869, 0.8921, 0.2869, 0.8916, 0.3212, 0.8572, 0.3212, 0.8582, 0.3203, 0.8582, 0.3202, 0.8573, 0.0754, 0.02476, 0.0754, 0.0255, 0.07451, 0.02552, 0.07451, 0.025, 0.0754, 0.02645, 0.07447, 0.02643, 0.07451, 0.02552, 0.0754, 0.0255, 0.2862, 0.8907, 0.2869, 0.8907, 0.2869, 0.8916, 0.2864, 0.8916, 0.2869, 0.8916, 0.2869, 0.8921, 0.2864, 0.8916, 0.3361, 0.8572, 0.3371, 0.8573, 0.337, 0.8582, 0.3361, 0.8582, 0.2521, 0.9208, 0.2521, 0.92, 0.2512, 0.92, 0.2512, 0.9205, 0.2522, 0.9191, 0.2512, 0.9191, 0.2512, 0.92, 0.2521, 0.92, 0.2512, 0.9191, 0.2505, 0.9191, 0.2507, 0.92, 0.2512, 0.92, 0.09035, 0.02645, 0.09035, 0.0255, 0.09124, 0.02552, 0.09128, 0.02643, 0.3361, 0.8589, 0.3361, 0.8582, 0.337, 0.8582, 0.337, 0.8587, 0.2512, 0.9205, 0.2512, 0.92, 0.2507, 0.92, 0.2878, 0.8739, 0.2878, 0.8907, 0.2869, 0.8907, 0.2869, 0.8739, 0.2869, 0.8739, 0.2869, 0.8907, 0.2862, 0.8907, 0.2862, 0.8739, 0.07447, 0.04318, 0.07447, 0.02643, 0.0754, 0.02645, 0.0754, 0.0432, 0.3212, 0.8572, 0.3361, 0.8572, 0.3361, 0.8582, 0.3212, 0.8582, 0.0754, 0.02476, 0.09035, 0.02476, 0.09035, 0.0255, 0.0754, 0.0255, 0.0754, 0.0255, 0.09035, 0.0255, 0.09035, 0.02645, 0.0754, 0.02645, 0.2522, 0.9191, 0.2522, 0.9023, 0.2512, 0.9023, 0.2512, 0.9191, 0.2512, 0.9191, 0.2512, 0.9023, 0.2505, 0.9023, 0.2505, 0.9191, 0.09128, 0.02643, 0.09128, 0.04318, 0.09035, 0.0432, 0.09035, 0.02645, 0.3084, 0.8907, 0.8056, 0.8921, 0.8056, 0.8931, 0.3083, 0.8917, 0.3083, 0.8917, 0.8056, 0.8931, 0.8055, 0.8938, 0.3083, 0.8924, 0.3202, 0.8368, 0.3202, 0.3408, 0.3212, 0.3408, 0.3212, 0.8368, 0.8056, 0.8772, 0.3065, 0.8758, 0.3074, 0.8749, 0.8056, 0.8763, 0.3941, 0.3401, 0.3941, 0.839, 0.3934, 0.8383, 0.3934, 0.3401, 0.3934, 0.3401, 0.3934, 0.8383, 0.3925, 0.838, 0.3925, 0.3401, 0.3775, 0.3401, 0.3775, 0.838, 0.3766, 0.8383, 0.3766, 0.3401, 0.3766, 0.3401, 0.3766, 0.8383, 0.3759, 0.839, 0.3759, 0.3401, 0.7699, 0.9047, 0.2717, 0.9033, 0.2708, 0.9042, 0.7699, 0.9056, 0.7699, 0.9205, 0.2727, 0.9192, 0.2727, 0.9201, 0.7699, 0.9215, 0.7699, 0.9215, 0.2727, 0.9201, 0.2726, 0.9208, 0.7699, 0.9222, 0.3371, 0.3408, 0.3371, 0.8368, 0.3361, 0.8368, 0.3361, 0.3408, 0.3361, 0.8572, 0.3361, 0.8368, 0.3371, 0.8368, 0.3371, 0.8573, 0.2521, 0.9208, 0.2726, 0.9208, 0.2727, 0.9201, 0.2521, 0.92, 0.2521, 0.92, 0.2727, 0.9201, 0.2727, 0.9192, 0.2522, 0.9191, 0.3212, 0.8368, 0.3212, 0.8572, 0.3202, 0.8573, 0.3202, 0.8368, 0.3083, 0.8924, 0.2878, 0.8924, 0.2878, 0.8916, 0.3083, 0.8917, 0.3083, 0.8917, 0.2878, 0.8916, 0.2878, 0.8907, 0.3084, 0.8907, 0.2878, 0.1532, 0.2878, 0.8739, 0.2869, 0.8739, 0.2869, 0.1532, 0.2869, 0.1532, 0.2869, 0.8739, 0.2862, 0.8739, 0.2862, 0.1533, 0.07447, 0.762, 0.07447, 0.04318, 0.0754, 0.0432, 0.0754, 0.7621, 0.2522, 0.9023, 0.2522, 0.1816, 0.2512, 0.1816, 0.2512, 0.9023, 0.2512, 0.9023, 0.2512, 0.1816, 0.2505, 0.1817, 0.2505, 0.9023, 0.09128, 0.04318, 0.09128, 0.762, 0.09035, 0.7621, 0.09035, 0.0432, 0.04959, 0.04344, 0.04959, 0.7651, 0.04866, 0.7651, 0.04866, 0.04319, 0.04866, 0.04319, 0.04866, 0.7651, 0.04797, 0.7651, 0.04797, 0.04251, 0.2717, 0.9033, 0.2717, 0.1817, 0.2708, 0.1817, 0.2708, 0.9042, 0.3065, 0.8758, 0.3065, 0.1533, 0.3074, 0.1533, 0.3074, 0.8749, 0.06616, 0.04251, 0.06616, 0.7651, 0.06547, 0.7651, 0.06547, 0.04319, 0.06547, 0.04319, 0.06547, 0.7651, 0.06454, 0.7651, 0.06454, 0.04344, 0.0754, 0.7621, 0.0754, 0.0432, 0.09035, 0.0432, 0.09035, 0.7621])
me_pga_dk_gantry_n1t6m_l_pole_003.materials.append(mat_pga_dkgantry_pe1t)
me_pga_dk_gantry_n1t6m_l_pole_003.update()
me_pga_dk_gantry_n1t6m_l_pole_004 = bpy.data.meshes.new('pga_dk_gantry_n1t6m_L_pole.004')
me_pga_dk_gantry_n1t6m_l_pole_004.from_pydata([(-0.12, -0.1, -3.862), (-0.12, -0.1, 3.862), (-0.12, 0.1, -3.862), (-0.12, 0.1, 3.862), (0.12, -0.1, -3.862), (0.12, -0.1, 3.862), (0.12, 0.1, -3.862), (0.12, 0.1, 3.862)], [], [(0, 1, 3, 2), (2, 3, 7, 6), (6, 7, 5, 4), (4, 5, 1, 0), (2, 6, 4, 0), (7, 3, 1, 5)])
_uv = me_pga_dk_gantry_n1t6m_l_pole_004.uv_layers.new(name='UVMap')
_uv.uv.foreach_set('vector', [0.9952, 0.9586, 0.9952, 0.9714, 0.9949, 0.9714, 0.9949, 0.9586, 0.9927, 0.9586, 0.9927, 0.9713, 0.9923, 0.9713, 0.9923, 0.9586, 0.9898, 0.9587, 0.9898, 0.9714, 0.9895, 0.9714, 0.9895, 0.9587, 0.9933, 0.9586, 0.9933, 0.9713, 0.9929, 0.9713, 0.9929, 0.9586, 0.9825, 0.9709, 0.9825, 0.9712, 0.9823, 0.9712, 0.9823, 0.9709, 0.987, 0.9709, 0.987, 0.9712, 0.9868, 0.9712, 0.9868, 0.9709])
me_pga_dk_gantry_n1t6m_l_pole_004.materials.append(mat_pga_dkgantry_pe1t)
me_pga_dk_gantry_n1t6m_l_pole_004.update()
me_pga_dk_gantry_p1t6m_r_pole_005 = bpy.data.meshes.new('pga_dk_gantry_p1t6m_R_pole.005')
me_pga_dk_gantry_p1t6m_r_pole_005.from_pydata([(-2.665, -0.1, 0.1), (-2.665, 0.1, 0.1), (2.665, -0.1, 0.1), (-2.665, -0.1, -0.1), (-2.665, 0.1, -0.1), (2.665, -0.1, -0.1), (2.665, 0.1, -0.1), (2.665, 0.1, 0.1)], [], [(0, 2, 7, 1), (3, 5, 2, 0), (4, 6, 5, 3), (6, 7, 2, 5), (1, 7, 6, 4)])
_uv = me_pga_dk_gantry_p1t6m_r_pole_005.uv_layers.new(name='UVMap')
_uv.uv.foreach_set('vector', [0.9893, 0.9699, 0.9893, 0.9636, 0.9896, 0.9636, 0.9896, 0.9699, 0.9897, 0.9699, 0.9897, 0.9635, 0.9899, 0.9635, 0.9899, 0.9699, 0.9907, 0.9635, 0.9907, 0.9698, 0.9904, 0.9698, 0.9904, 0.9635, 0.9931, 0.9633, 0.9932, 0.9633, 0.9932, 0.9634, 0.9931, 0.9634, 0.9903, 0.9635, 0.9903, 0.9699, 0.9901, 0.9699, 0.9901, 0.9635])
me_pga_dk_gantry_p1t6m_r_pole_005.materials.append(mat_pga_dkgantry_pe1t)
me_pga_dk_gantry_p1t6m_r_pole_005.update()
me_pga_dk_gantry_n1t6m_l_pole_001 = bpy.data.meshes.new('pga_dk_gantry_n1t6m_L_pole.001')
me_pga_dk_gantry_n1t6m_l_pole_001.from_pydata([(-0.12, -0.1, -0.1), (-0.12, -0.1, 0.1), (-0.12, 0.1, -0.1), (-0.12, 0.1, 0.1), (0.12, -0.1, -0.1), (0.12, -0.1, 0.1), (0.12, 0.1, -0.1), (0.12, 0.1, 0.1)], [], [(0, 1, 3, 2), (2, 3, 7, 6), (6, 7, 5, 4), (4, 5, 1, 0), (2, 6, 4, 0), (7, 3, 1, 5)])
_uv = me_pga_dk_gantry_n1t6m_l_pole_001.uv_layers.new(name='UVMap')
_uv.uv.foreach_set('vector', [0.9952, 0.9586, 0.9952, 0.9714, 0.9949, 0.9714, 0.9949, 0.9586, 0.9927, 0.9586, 0.9927, 0.9713, 0.9923, 0.9713, 0.9923, 0.9586, 0.9898, 0.9587, 0.9898, 0.9714, 0.9895, 0.9714, 0.9895, 0.9587, 0.9933, 0.9586, 0.9933, 0.9713, 0.9929, 0.9713, 0.9929, 0.9586, 0.9825, 0.9709, 0.9825, 0.9712, 0.9823, 0.9712, 0.9823, 0.9709, 0.987, 0.9709, 0.987, 0.9712, 0.9868, 0.9712, 0.9868, 0.9709])
me_pga_dk_gantry_n1t6m_l_pole_001.materials.append(mat_pga_dkgantry_pe1t)
me_pga_dk_gantry_n1t6m_l_pole_001.update()
me_pga_dkgantry_f_foundation_001 = bpy.data.meshes.new('pga_dkgantry_F_foundation.001')
me_pga_dkgantry_f_foundation_001.from_pydata([(-0.285, -0.2, -0.5), (-0.285, -0.2, 0.5), (-0.285, 0.2, -0.5), (-0.285, 0.2, 0.5), (0.285, -0.2, -0.5), (0.285, -0.2, 0.5), (0.285, 0.2, -0.5), (0.285, 0.2, 0.5)], [], [(0, 1, 3, 2), (2, 3, 7, 6), (6, 7, 5, 4), (4, 5, 1, 0), (2, 6, 4, 0), (7, 3, 1, 5)])
_uv = me_pga_dkgantry_f_foundation_001.uv_layers.new(name='UVMap')
_uv.uv.foreach_set('vector', [0.682, 0.2769, 0.682, 0.08579, 0.5621, 0.08579, 0.5621, 0.2769, 0.6466, 0.09664, 0.6466, 0.2871, 0.5224, 0.2871, 0.5224, 0.09664, 0.6099, 0.2869, 0.6099, 0.01944, 0.6794, 0.01944, 0.6794, 0.2869, 0.5577, 0.2816, 0.5577, 0.01988, 0.6837, 0.01988, 0.6837, 0.2816, 0.6212, 0.222, 0.6775, 0.222, 0.6775, 0.2783, 0.6212, 0.2783, 0.5132, 0.2842, 0.5132, 0.1705, 0.6824, 0.1705, 0.6824, 0.2842])
me_pga_dkgantry_f_foundation_001.materials.append(mat_pga_dkgantry_pe1t)
me_pga_dkgantry_f_foundation_001.update()
me_pga_dkgantry_f_bottom_001 = bpy.data.meshes.new('pga_dkgantry_F_bottom.001')
me_pga_dkgantry_f_bottom_001.from_pydata([(-0.25, -0.165, -0.025), (-0.25, -0.165, 0.025), (-0.25, 0.165, -0.025), (-0.25, 0.165, 0.025), (0.25, -0.165, -0.025), (0.25, -0.165, 0.025), (0.25, 0.165, -0.025), (0.25, 0.165, 0.025)], [], [(0, 1, 3, 2), (2, 3, 7, 6), (6, 7, 5, 4), (4, 5, 1, 0), (2, 6, 4, 0), (7, 3, 1, 5)])
_uv = me_pga_dkgantry_f_bottom_001.uv_layers.new(name='UVMap')
_uv.uv.foreach_set('vector', [0.9952, 0.9712, 0.9952, 0.9712, 0.9952, 0.9712, 0.9952, 0.9712, 0.9952, 0.9712, 0.9952, 0.9712, 0.9952, 0.9712, 0.9952, 0.9712, 0.9952, 0.9712, 0.9952, 0.9712, 0.9952, 0.9712, 0.9952, 0.9712, 0.9952, 0.9712, 0.9952, 0.9712, 0.9952, 0.9712, 0.9952, 0.9712, 0.9952, 0.9713, 0.9952, 0.9713, 0.9952, 0.9713, 0.9952, 0.9713, 0.9952, 0.9712, 0.9952, 0.9712, 0.9952, 0.9713, 0.9952, 0.9713])
me_pga_dkgantry_f_bottom_001.materials.append(mat_pga_dkgantry_pe1t)
me_pga_dkgantry_f_bottom_001.update()
me_t2 = bpy.data.meshes.new('t2')
me_t2.from_pydata([(-1.7, 0.0, -0.1359), (-1.7, 10.0, -0.1359), (-1.3, 0.0, -0.135), (-1.3, 10.0, -0.135), (0.0, 0.0, -0.11), (0.0, 10.0, -0.11), (1.3, 0.0, -0.135), (1.3, 10.0, -0.135), (1.7, 0.0, -0.1359), (1.7, 10.0, -0.1359), (-1.7, -0.05, -0.1349), (-1.7, 0.0, -0.1359), (-1.3, 0.0, -0.135), (1.7, 10.05, -0.1349), (1.7, 10.0, -0.1359), (1.3, 10.0, -0.135), (0.0, 0.0, -0.11), (0.0, -0.05, -0.109), (0.0, 10.0, -0.11), (0.0, 10.05, -0.109), (-1.3, -0.05, -0.134), (1.3, 10.05, -0.134), (1.3, 0.0, -0.135), (-1.3, 10.0, -0.135), (1.7, 0.0, -0.1359), (1.7, -0.05, -0.1349), (-1.7, 10.0, -0.1359), (-1.7, 10.05, -0.1349), (1.3, -0.05, -0.134), (-1.3, 10.05, -0.134), (-2.6, 0.0, 0.02), (-2.6, 10.0, 0.02), (2.6, 0.0, 0.02), (2.6, 10.0, 0.02), (-2.6, 0.0, 0.02), (2.6, 10.0, 0.02), (2.6, 0.0, 0.02), (-2.6, 10.0, 0.02), (-1.05, 0.0, -0.15), (-1.05, 10.0, -0.15), (-0.45, 0.0, -0.15), (-0.45, 10.0, -0.15), (0.45, 0.0, -0.15), (0.45, 10.0, -0.15), (1.05, 0.0, -0.15), (1.05, 10.0, -0.15), (-0.8285, 0.0, -0.153), (-0.8285, 10.0, -0.153), (-0.6785, 0.0, -0.153), (-0.6785, 10.0, -0.153), (0.6785, 0.0, -0.153), (0.6785, 10.0, -0.153), (0.8285, 0.0, -0.153), (0.8285, 10.0, -0.153), (-0.762, 0.0, -0.185), (-0.7895, 0.0, -0.325), (-0.7175, 0.0, -0.325), (0.762, 10.0, -0.185), (0.7895, 10.0, -0.325), (0.7175, 10.0, -0.325), (-0.745, 0.0, -0.185), (0.745, 10.0, -0.185), (0.745, 0.0, -0.185), (0.7175, 0.0, -0.325), (0.7895, 0.0, -0.325), (-0.745, 10.0, -0.185), (-0.7175, 10.0, -0.325), (-0.7895, 10.0, -0.325), (0.762, 0.0, -0.185), (-0.762, 10.0, -0.185), (-0.789, -0.02, -0.32), (-0.7895, 0.0, -0.325), (-0.7175, 0.0, -0.325), (0.789, 10.02, -0.32), (0.7895, 10.0, -0.325), (0.7175, 10.0, -0.325), (-0.717, -0.02, -0.32), (0.717, 10.02, -0.32), (0.717, -0.02, -0.32), (0.7175, 0.0, -0.325), (0.7895, 0.0, -0.325), (-0.717, 10.02, -0.32), (-0.7175, 10.0, -0.325), (-0.7895, 10.0, -0.325), (0.789, -0.02, -0.32), (-0.789, 10.02, -0.32), (-0.762, 0.0, -0.185), (-0.762, 10.0, -0.185), (-0.7895, 0.0, -0.325), (-0.7895, 10.0, -0.325), (-0.7175, 0.0, -0.325), (-0.7175, 10.0, -0.325), (-0.745, 0.0, -0.185), (-0.745, 10.0, -0.185), (0.745, 0.0, -0.185), (0.745, 10.0, -0.185), (0.7175, 0.0, -0.325), (0.7175, 10.0, -0.325), (0.7895, 0.0, -0.325), (0.7895, 10.0, -0.325), (0.762, 0.0, -0.185), (0.762, 10.0, -0.185), (-0.7895, 0.0, -0.325), (-0.7895, 10.0, -0.325), (0.7895, 0.0, -0.325), (0.7895, 10.0, -0.325), (-0.8285, 0.0, -0.17), (-0.8285, 10.0, -0.17), (-0.762, 0.0, -0.185), (-0.762, 10.0, -0.185), (-0.745, 0.0, -0.185), (-0.745, 10.0, -0.185), (-0.6785, 0.0, -0.17), (-0.6785, 10.0, -0.17), (0.6785, 0.0, -0.17), (0.6785, 10.0, -0.17), (0.745, 0.0, -0.185), (0.745, 10.0, -0.185), (0.762, 0.0, -0.185), (0.762, 10.0, -0.185), (0.8285, 0.0, -0.17), (0.8285, 10.0, -0.17), (-0.9385, 0.0, -0.165), (-0.9385, 10.0, -0.165), (-0.7985, 0.0, -0.179), (-0.7985, 10.0, -0.179), (-0.7085, 0.0, -0.179), (-0.7085, 10.0, -0.179), (-0.5685, 0.0, -0.165), (-0.5685, 10.0, -0.165), (0.5685, 0.0, -0.165), (0.5685, 10.0, -0.165), (0.7085, 0.0, -0.179), (0.7085, 10.0, -0.179), (0.7985, 0.0, -0.179), (0.7985, 10.0, -0.179), (0.9385, 0.0, -0.165), (0.9385, 10.0, -0.165), (-1.305, 0.0, -0.125), (-1.305, 10.0, -0.125), (-1.295, 0.0, -0.15), (-1.295, 10.0, -0.15), (-1.05, 0.0, -0.155), (-1.05, 10.0, -0.155), (-1.0, 0.0, -0.178), (-1.0, 10.0, -0.178), (-0.915, 0.0, -0.185), (-0.915, 10.0, -0.185), (-0.9, 0.0, -0.1525), (-0.9, 10.0, -0.1525), (-0.6, 0.0, -0.1525), (-0.6, 10.0, -0.1525), (-0.585, 0.0, -0.185), (-0.585, 10.0, -0.185), (-0.5, 0.0, -0.178), (-0.5, 10.0, -0.178), (-0.45, 0.0, -0.15), (-0.45, 10.0, -0.15), (-0.15, 0.0, -0.125), (-0.15, 10.0, -0.125), (0.15, 0.0, -0.125), (0.15, 10.0, -0.125), (0.45, 0.0, -0.15), (0.45, 10.0, -0.15), (0.5, 0.0, -0.178), (0.5, 10.0, -0.178), (0.585, 0.0, -0.185), (0.585, 10.0, -0.185), (0.6, 0.0, -0.1525), (0.6, 10.0, -0.1525), (0.9, 0.0, -0.1525), (0.9, 10.0, -0.1525), (0.915, 0.0, -0.185), (0.915, 10.0, -0.185), (1.0, 0.0, -0.178), (1.0, 10.0, -0.178), (1.05, 0.0, -0.155), (1.05, 10.0, -0.155), (1.295, 0.0, -0.15), (1.295, 10.0, -0.15), (1.305, 0.0, -0.125), (1.305, 10.0, -0.125), (-0.006, -0.1763, -7.2), (-0.006, 9.824, -7.2), (0.006, -0.1763, -7.2), (0.006, 9.824, -7.2), (0.0, -0.1763, -7.19), (0.0, 9.824, -7.19), (-0.006, -0.1763, -6.2), (-0.006, 9.824, -6.2), (0.0, -0.1763, -6.21), (0.0, 9.824, -6.21), (0.006, -0.1763, -6.2), (0.006, 9.824, -6.2), (-0.003, -0.1798, -6.2), (-0.003, -0.1798, -7.2), (0.003, -0.1763, -7.2), (0.003, -0.1763, -6.2), (-0.003, -0.1728, -7.2), (-0.003, -0.1728, -6.2), (-0.005, -0.1863, -6.2), (-0.005, -0.1863, -6.241), (0.005, -0.1763, -6.241), (0.005, -0.1763, -6.2), (-0.005, -0.1663, -6.241), (-0.005, -0.1663, -6.2), (-0.005, -0.1663, -6.2), (-0.005, -0.1663, -6.241), (-0.005, -0.1863, -7.159), (-0.005, -0.1863, -7.2), (0.005, -0.1763, -7.2), (0.005, -0.1763, -7.159), (-0.005, -0.1663, -7.2), (-0.005, -0.1663, -7.159), (-0.005, -0.1663, -7.159), (-0.005, -0.1663, -7.2), (0.0, -0.4263, -7.195), (0.006, 9.824, -7.2), (0.0, 10.07, -7.195), (0.0, 9.824, -7.19), (-0.006, 9.824, -7.2), (0.0, -0.4263, -6.205), (0.006, 9.824, -6.2), (0.0, 10.07, -6.205), (-0.006, 9.824, -6.2), (0.0, 9.824, -6.21)], [], [(0, 1, 2), (2, 1, 3), (2, 3, 4), (4, 3, 5), (4, 5, 6), (6, 5, 7), (6, 7, 8), (8, 7, 9), (10, 11, 12), (13, 14, 15), (12, 16, 17), (15, 18, 19), (17, 20, 10), (19, 21, 13), (10, 12, 17), (13, 15, 19), (17, 16, 22), (19, 18, 23), (22, 24, 25), (23, 26, 27), (25, 28, 17), (27, 29, 19), (17, 22, 25), (19, 23, 27), (0, 30, 31), (0, 31, 1), (8, 9, 32), (32, 9, 33), (34, 11, 10), (35, 14, 13), (25, 24, 36), (27, 26, 37), (38, 39, 40), (40, 39, 41), (42, 43, 44), (44, 43, 45), (46, 47, 48), (48, 47, 49), (50, 51, 52), (52, 51, 53), (54, 55, 56), (57, 58, 59), (56, 60, 54), (59, 61, 57), (62, 63, 64), (65, 66, 67), (64, 68, 62), (67, 69, 65), (70, 71, 72), (73, 74, 75), (72, 76, 70), (75, 77, 73), (78, 79, 80), (81, 82, 83), (80, 84, 78), (83, 85, 81), (86, 87, 88), (88, 87, 89), (90, 91, 92), (92, 91, 93), (94, 95, 96), (96, 95, 97), (98, 99, 100), (100, 99, 101), (102, 103, 90), (90, 103, 91), (96, 97, 104), (104, 97, 105), (106, 107, 108), (108, 107, 109), (110, 111, 112), (112, 111, 113), (114, 115, 116), (116, 115, 117), (118, 119, 120), (120, 119, 121), (122, 123, 124), (124, 123, 125), (126, 127, 128), (128, 127, 129), (130, 131, 132), (132, 131, 133), (134, 135, 136), (136, 135, 137), (138, 139, 140), (140, 139, 141), (140, 141, 142), (142, 141, 143), (142, 143, 144), (144, 143, 145), (144, 145, 146), (146, 145, 147), (146, 147, 148), (148, 147, 149), (148, 149, 150), (150, 149, 151), (150, 151, 152), (152, 151, 153), (152, 153, 154), (154, 153, 155), (154, 155, 156), (156, 155, 157), (156, 157, 158), (158, 157, 159), (158, 159, 160), (160, 159, 161), (160, 161, 162), (162, 161, 163), (162, 163, 164), (164, 163, 165), (164, 165, 166), (166, 165, 167), (166, 167, 168), (168, 167, 169), (168, 169, 170), (170, 169, 171), (170, 171, 172), (172, 171, 173), (172, 173, 174), (174, 173, 175), (174, 175, 176), (176, 175, 177), (176, 177, 178), (178, 177, 179), (178, 179, 180), (180, 179, 181), (182, 183, 184), (184, 183, 185), (184, 185, 186), (186, 185, 187), (182, 186, 187), (182, 187, 183), (188, 189, 190), (190, 189, 191), (190, 191, 192), (192, 191, 193), (192, 193, 188), (188, 193, 189), (194, 195, 196), (196, 197, 194), (197, 196, 198), (198, 199, 197), (199, 198, 195), (195, 194, 199), (200, 201, 202), (202, 203, 200), (203, 202, 204), (204, 205, 203), (206, 207, 201), (201, 200, 206), (208, 209, 210), (210, 211, 208), (211, 210, 212), (212, 213, 211), (214, 215, 209), (209, 208, 214), (182, 216, 186), (217, 218, 219), (186, 216, 184), (219, 218, 220), (182, 184, 216), (220, 218, 217), (188, 221, 192), (222, 223, 224), (192, 221, 190), (224, 223, 225), (190, 221, 188), (225, 223, 222)])
_uv = me_t2.uv_layers.new(name='UVMap')
_uv.uv.foreach_set('vector', [0.0342, 1.0, 0.0342, 3.0, 0.1143, 1.0, 0.1143, 1.0, 0.0342, 3.0, 0.1143, 3.0, 0.1143, 1.0, 0.1143, 3.0, 0.375, 1.0, 0.375, 1.0, 0.1143, 3.0, 0.375, 3.0, 0.375, 1.0, 0.375, 3.0, 0.6357, 1.0, 0.6357, 1.0, 0.375, 3.0, 0.6357, 3.0, 0.6357, 1.0, 0.6357, 3.0, 0.7158, 1.0, 0.7158, 1.0, 0.6357, 3.0, 0.7158, 3.0, 0.0342, 1.99, 0.0342, 2.0, 0.1143, 2.0, 0.0342, 1.99, 0.0342, 2.0, 0.1143, 2.0, 0.1143, 2.0, 0.375, 2.0, 0.375, 1.99, 0.1143, 2.0, 0.375, 2.0, 0.375, 1.99, 0.375, 1.99, 0.1143, 1.99, 0.0342, 1.99, 0.375, 1.99, 0.1143, 1.99, 0.0342, 1.99, 0.0342, 1.99, 0.1143, 2.0, 0.375, 1.99, 0.0342, 1.99, 0.1143, 2.0, 0.375, 1.99, 0.375, 1.99, 0.375, 2.0, 0.6357, 2.0, 0.375, 1.99, 0.375, 2.0, 0.6357, 2.0, 0.6357, 2.0, 0.7158, 2.0, 0.7158, 1.99, 0.6357, 2.0, 0.7158, 2.0, 0.7158, 1.99, 0.7158, 1.99, 0.6357, 1.99, 0.375, 1.99, 0.7158, 1.99, 0.6357, 1.99, 0.375, 1.99, 0.375, 1.99, 0.6357, 2.0, 0.7158, 1.99, 0.375, 1.99, 0.6357, 2.0, 0.7158, 1.99, 0.0342, 1.0, -0.1389, 1.0, -0.1389, 3.0, 0.0342, 1.0, -0.1389, 3.0, 0.0342, 3.0, 0.7158, 1.0, 0.7158, 3.0, 0.862, 1.0, 0.862, 1.0, 0.7158, 3.0, 0.862, 3.0, -0.1389, 2.0, 0.0342, 2.0, 0.0342, 1.99, -0.1389, 2.0, 0.0342, 2.0, 0.0342, 1.99, 0.7158, 1.99, 0.7158, 2.0, 0.862, 2.0, 0.7158, 1.99, 0.7158, 2.0, 0.862, 2.0, 0.1652, 1.0, 0.1652, 3.0, 0.2851, 1.0, 0.2851, 1.0, 0.1652, 3.0, 0.2851, 3.0, 0.4649, 1.0, 0.4649, 3.0, 0.5848, 1.0, 0.5848, 1.0, 0.4649, 3.0, 0.5848, 3.0, 0.0, 1.836, 16.0, 1.836, 0.0, 1.887, 0.0, 1.887, 16.0, 1.836, 16.0, 1.887, 0.0, 1.887, 16.0, 1.887, 0.0, 1.836, 0.0, 1.836, 16.0, 1.887, 16.0, 1.836, 0.009, 1.836, 0.0, 1.934, 0.024, 1.934, 0.009, 1.836, 0.0, 1.934, 0.024, 1.934, 0.024, 1.934, 0.015, 1.836, 0.009, 1.836, 0.024, 1.934, 0.015, 1.836, 0.009, 1.836, 0.009, 1.836, 0.0, 1.934, 0.024, 1.934, 0.009, 1.836, 0.0, 1.934, 0.024, 1.934, 0.024, 1.934, 0.015, 1.836, 0.009, 1.836, 0.024, 1.934, 0.015, 1.836, 0.009, 1.836, 0.992, 1.988, 1.0, 1.988, 1.0, 1.934, 0.992, 1.988, 1.0, 1.988, 1.0, 1.934, 1.0, 1.934, 0.992, 1.934, 0.992, 1.988, 1.0, 1.934, 0.992, 1.934, 0.992, 1.988, 0.992, 1.934, 1.0, 1.934, 1.0, 1.988, 0.992, 1.934, 1.0, 1.934, 1.0, 1.988, 1.0, 1.988, 0.992, 1.988, 0.992, 1.934, 1.0, 1.988, 0.992, 1.988, 0.992, 1.934, 0.0, 1.836, 16.0, 1.836, 0.0, 1.934, 0.0, 1.934, 16.0, 1.836, 16.0, 1.934, 0.0, 1.934, 16.0, 1.934, 0.0, 1.836, 0.0, 1.836, 16.0, 1.934, 16.0, 1.836, 0.0, 1.836, 16.0, 1.836, 0.0, 1.934, 0.0, 1.934, 16.0, 1.836, 16.0, 1.934, 0.0, 1.934, 16.0, 1.934, 0.0, 1.836, 0.0, 1.836, 16.0, 1.934, 16.0, 1.836, 0.0, 1.988, 16.0, 1.988, 0.0, 1.934, 0.0, 1.934, 16.0, 1.988, 16.0, 1.934, 0.0, 1.934, 16.0, 1.934, 0.0, 1.988, 0.0, 1.988, 16.0, 1.934, 16.0, 1.988, 0.0, 1.793, 16.0, 1.793, 0.0, 1.836, 0.0, 1.836, 16.0, 1.793, 16.0, 1.836, 0.0, 1.836, 16.0, 1.836, 0.0, 1.793, 0.0, 1.793, 16.0, 1.836, 16.0, 1.793, 0.0, 1.793, 16.0, 1.793, 0.0, 1.836, 0.0, 1.836, 16.0, 1.793, 16.0, 1.836, 0.0, 1.836, 16.0, 1.836, 0.0, 1.793, 0.0, 1.793, 16.0, 1.836, 16.0, 1.793, 0.0, 1.605, 16.0, 1.605, 0.0, 1.775, 0.0, 1.775, 16.0, 1.605, 16.0, 1.775, 0.0, 1.775, 16.0, 1.775, 0.0, 1.605, 0.0, 1.605, 16.0, 1.775, 16.0, 1.605, 0.0, 1.605, 16.0, 1.605, 0.0, 1.775, 0.0, 1.775, 16.0, 1.605, 16.0, 1.775, 0.0, 1.775, 16.0, 1.775, 0.0, 1.605, 0.0, 1.605, 16.0, 1.775, 16.0, 1.605, 0.1143, 1.0, 0.1143, 3.0, 0.1172, 1.0, 0.1172, 1.0, 0.1143, 3.0, 0.1172, 3.0, 0.1172, 1.0, 0.1172, 3.0, 0.1652, 1.0, 0.1652, 1.0, 0.1172, 3.0, 0.1652, 3.0, 0.1652, 1.0, 0.1652, 3.0, 0.1752, 1.0, 0.1752, 1.0, 0.1652, 3.0, 0.1752, 3.0, 0.1752, 1.0, 0.1752, 3.0, 0.1932, 1.0, 0.1932, 1.0, 0.1752, 3.0, 0.1932, 3.0, 0.1932, 1.0, 0.1932, 3.0, 0.1952, 1.0, 0.1952, 1.0, 0.1932, 3.0, 0.1952, 3.0, 0.1952, 1.0, 0.1952, 3.0, 0.2551, 1.0, 0.2551, 1.0, 0.1952, 3.0, 0.2551, 3.0, 0.2551, 1.0, 0.2551, 3.0, 0.2571, 1.0, 0.2571, 1.0, 0.2551, 3.0, 0.2571, 3.0, 0.2571, 1.0, 0.2571, 3.0, 0.2751, 1.0, 0.2751, 1.0, 0.2571, 3.0, 0.2751, 3.0, 0.2751, 1.0, 0.2751, 3.0, 0.2851, 1.0, 0.2851, 1.0, 0.2751, 3.0, 0.2851, 3.0, 0.2851, 1.0, 0.2851, 3.0, 0.345, 1.0, 0.345, 1.0, 0.2851, 3.0, 0.345, 3.0, 0.345, 1.0, 0.345, 3.0, 0.405, 1.0, 0.405, 1.0, 0.345, 3.0, 0.405, 3.0, 0.405, 1.0, 0.405, 3.0, 0.4649, 1.0, 0.4649, 1.0, 0.405, 3.0, 0.4649, 3.0, 0.4649, 1.0, 0.4649, 3.0, 0.4749, 1.0, 0.4749, 1.0, 0.4649, 3.0, 0.4749, 3.0, 0.4749, 1.0, 0.4749, 3.0, 0.4929, 1.0, 0.4929, 1.0, 0.4749, 3.0, 0.4929, 3.0, 0.4929, 1.0, 0.4929, 3.0, 0.4949, 1.0, 0.4949, 1.0, 0.4929, 3.0, 0.4949, 3.0, 0.4949, 1.0, 0.4949, 3.0, 0.5548, 1.0, 0.5548, 1.0, 0.4949, 3.0, 0.5548, 3.0, 0.5548, 1.0, 0.5548, 3.0, 0.5568, 1.0, 0.5568, 1.0, 0.5548, 3.0, 0.5568, 3.0, 0.5568, 1.0, 0.5568, 3.0, 0.5748, 1.0, 0.5748, 1.0, 0.5568, 3.0, 0.5748, 3.0, 0.5748, 1.0, 0.5748, 3.0, 0.5848, 1.0, 0.5848, 1.0, 0.5748, 3.0, 0.5848, 3.0, 0.5848, 1.0, 0.5848, 3.0, 0.6328, 1.0, 0.6328, 1.0, 0.5848, 3.0, 0.6328, 3.0, 0.6328, 1.0, 0.6328, 3.0, 0.6357, 1.0, 0.6357, 1.0, 0.6328, 3.0, 0.6357, 3.0, 0.0, 1.949, 1.0, 1.949, 0.0, 1.973, 0.0, 1.973, 1.0, 1.949, 1.0, 1.973, 0.0, 1.973, 1.0, 1.973, 0.0, 1.961, 0.0, 1.961, 1.0, 1.973, 1.0, 1.961, 0.0, 1.949, 0.0, 1.961, 1.0, 1.961, 0.0, 1.949, 1.0, 1.961, 1.0, 1.949, 0.0, 1.949, 1.0, 1.949, 0.0, 1.961, 0.0, 1.961, 1.0, 1.949, 1.0, 1.961, 0.0, 1.961, 1.0, 1.961, 0.0, 1.973, 0.0, 1.973, 1.0, 1.961, 1.0, 1.973, 0.0, 1.973, 1.0, 1.973, 0.0, 1.949, 0.0, 1.949, 1.0, 1.973, 1.0, 1.949, 0.0, 1.949, 1.0, 1.949, 1.0, 1.961, 1.0, 1.961, 0.0, 1.961, 0.0, 1.949, 0.0, 1.961, 1.0, 1.961, 1.0, 1.973, 1.0, 1.973, 0.0, 1.973, 0.0, 1.961, 0.0, 1.973, 1.0, 1.973, 1.0, 1.949, 1.0, 1.949, 0.0, 1.949, 0.0, 1.973, 0.0, 1.902, 0.0156, 1.902, 0.0156, 1.906, 0.0156, 1.906, 0.0, 1.906, 0.0, 1.902, 0.0, 1.906, 0.0156, 1.906, 0.0156, 1.902, 0.0156, 1.902, 0.0, 1.902, 0.0, 1.906, 0.0, 1.906, 0.0156, 1.906, 0.0156, 1.902, 0.0156, 1.902, 0.0, 1.902, 0.0, 1.906, 0.0, 1.902, 0.0156, 1.902, 0.0156, 1.906, 0.0156, 1.906, 0.0, 1.906, 0.0, 1.902, 0.0, 1.906, 0.0156, 1.906, 0.0156, 1.902, 0.0156, 1.902, 0.0, 1.902, 0.0, 1.906, 0.0, 1.906, 0.0156, 1.906, 0.0156, 1.902, 0.0156, 1.902, 0.0, 1.902, 0.0, 1.906, 0.0, 1.949, 0.1, 1.961, 0.0, 1.961, 0.0, 1.949, 0.1, 1.961, 0.0, 1.961, 0.0, 1.961, 0.1, 1.961, 0.0, 1.973, 0.0, 1.961, 0.1, 1.961, 0.0, 1.973, 0.0, 1.949, 0.0, 1.973, 0.1, 1.961, 0.0, 1.973, 0.1, 1.961, 0.0, 1.949, 0.0, 1.949, 0.1, 1.961, 0.0, 1.973, 0.0, 1.949, 0.1, 1.961, 0.0, 1.973, 0.0, 1.973, 0.1, 1.961, 0.0, 1.961, 0.0, 1.973, 0.1, 1.961, 0.0, 1.961, 0.0, 1.961, 0.1, 1.961, 0.0, 1.949, 0.0, 1.961, 0.1, 1.961, 0.0, 1.949])
me_t2.use_remesh_preserve_volume = False
me_t2.use_remesh_preserve_attributes = False
me_t2.use_mirror_vertex_groups = False
me_t2.update()

# ---- objects
ob_camera = bpy.data.objects.new('Camera', cam_camera)
ob_lamp = bpy.data.objects.new('Lamp', light_lamp)
ob_pga_dkgantry_f_foundation = bpy.data.objects.new('pga_dkgantry_F_foundation', me_pga_dkgantry_f_foundation_002)
ob_pga_dkgantry_f_bottom = bpy.data.objects.new('pga_dkgantry_F_bottom', me_pga_dk_gantry_f_bottom_001)
ob_pga_dkgantry_f_bolts = bpy.data.objects.new('pga_dkgantry_F_bolts', me_pga_dkgantry_f_bolt1_001)
ob_pga_dkgantry_p_l_pole = bpy.data.objects.new('pga_dkgantry_P_L_pole', me_pga_dk_gantry_n1t6m_l_pole_003)
ob_pga_dkgantry_p_l_pole_part2 = bpy.data.objects.new('pga_dkgantry_P_L_pole_part2', me_pga_dk_gantry_n1t6m_l_pole_004)
ob_pga_dkgantry_p_l_pole_part3 = bpy.data.objects.new('pga_dkgantry_P_L_pole_part3', me_pga_dk_gantry_p1t6m_r_pole_005)
ob_pga_dkgantry_p_l_pole_part1 = bpy.data.objects.new('pga_dkgantry_P_L_pole_part1', me_pga_dk_gantry_n1t6m_l_pole_001)
ob_pga_dkgantry_f_foundation_002 = bpy.data.objects.new('pga_dkgantry_F_foundation.002', me_pga_dkgantry_f_foundation_001)
ob_pga_dkgantry_f_bottom_002 = bpy.data.objects.new('pga_dkgantry_F_bottom.002', me_pga_dkgantry_f_bottom_001)
ob_t2 = bpy.data.objects.new('t2', me_t2)

# ---- transforms, parenting, visibility, modifiers, constraints
ob_camera.location = (7.481, -6.508, 5.344)
ob_camera.rotation_euler = (1.109, -0.0, 0.8149)
ob_camera.lock_rotations_4d = False
ob_camera.empty_display_type = 'ARROWS'
ob_camera.color = (0.0, 0.0, 0.0, 0.0)
ob_camera.display_type = 'WIRE'
ob_camera.lineart.crease_threshold = 0.0
ob_lamp.location = (4.076, 1.005, 5.904)
ob_lamp.rotation_euler = (0.6503, 0.05522, 1.866)
ob_lamp.lock_rotations_4d = False
ob_lamp.empty_display_type = 'ARROWS'
ob_lamp.color = (0.0, 0.0, 0.0, 0.0)
ob_lamp.lineart.crease_threshold = 0.0
ob_pga_dkgantry_f_foundation.location = (3.0, 0.0, 0.0)
ob_pga_dkgantry_f_foundation.rotation_euler = (0.0, -0.0, 3.142)
_m = ob_pga_dkgantry_f_foundation.modifiers.new('Auto Smooth', 'NODES')
_m.node_group = ng_auto_smooth_001
_gi = [s.identifier for s in ng_auto_smooth_001.interface.items_tree if s.item_type == 'SOCKET' and s.in_out == 'INPUT']
_m[_gi[1]] = 0.8936  # Angle
ob_pga_dkgantry_f_bottom.location = (3.0, 0.0, 0.0)
ob_pga_dkgantry_f_bottom.rotation_euler = (0.0, -0.0, 3.142)
_m = ob_pga_dkgantry_f_bottom.modifiers.new('Smooth by Angle', 'NODES')
_m.node_group = ng_smooth_by_angle_001
_m.use_pin_to_last = True
_m.show_group_selector = False
ob_pga_dkgantry_f_bolts.location = (3.0, 0.0, 0.0)
ob_pga_dkgantry_f_bolts.rotation_euler = (0.0, -0.0, 3.142)
ob_pga_dkgantry_p_l_pole.location = (3.0, -2.813e-16, 8.2)
ob_pga_dkgantry_p_l_pole.rotation_euler = (0.0, -0.0, -3.142)
_m = ob_pga_dkgantry_p_l_pole.modifiers.new('Smooth by Angle', 'NODES')
_m.node_group = ng_smooth_by_angle
_gi = [s.identifier for s in ng_smooth_by_angle.interface.items_tree if s.item_type == 'SOCKET' and s.in_out == 'INPUT']
_m[_gi[1]] = 0.6109  # Angle
_m.use_pin_to_last = True
_m.show_group_selector = False
ob_pga_dkgantry_p_l_pole_part2.location = (3.0, -8.236e-08, 4.238)
ob_pga_dkgantry_p_l_pole_part2.rotation_euler = (0.0, -0.0, -3.142)
ob_pga_dkgantry_p_l_pole_part3.location = (0.215, 1.44e-13, 8.2)
ob_pga_dkgantry_p_l_pole_part3.rotation_euler = (0.0, -0.0, -3.142)
ob_pga_dkgantry_p_l_pole_part1.location = (3.0, -2.813e-16, 8.2)
ob_pga_dkgantry_p_l_pole_part1.rotation_euler = (0.0, -0.0, -3.142)
ob_pga_dkgantry_f_foundation_002.location = (3.0, 2.428e-15, -0.21)
ob_pga_dkgantry_f_foundation_002.rotation_euler = (0.0, -0.0, 3.142)
ob_pga_dkgantry_f_bottom_002.location = (3.0, 0.0, 0.35)
ob_pga_dkgantry_f_bottom_002.rotation_euler = (0.0, -0.0, 3.142)
ob_t2.location = (0.0, -5.0, 0.0)
ob_t2.rotation_euler = (-0.0, 3.142, -0.0)
ob_t2.lineart.crease_threshold = 0.0

# ---- collection membership
scene.collection.objects.link(ob_camera)
scene.collection.objects.link(ob_lamp)
col_pga_dkgantry_p_l_pole.objects.link(ob_pga_dkgantry_f_foundation)
col_pga_dkgantry_p_l_pole.objects.link(ob_pga_dkgantry_f_bottom)
col_pga_dkgantry_p_l_pole.objects.link(ob_pga_dkgantry_f_bolts)
col_pga_dkgantry_p_l_pole.objects.link(ob_pga_dkgantry_p_l_pole)
col_pga_dk_gantry_p1t6m_l_pole_001.objects.link(ob_pga_dkgantry_p_l_pole_part2)
col_pga_dk_gantry_p1t6m_l_pole_001.objects.link(ob_pga_dkgantry_p_l_pole_part3)
col_pga_dk_gantry_p1t6m_l_pole_001.objects.link(ob_pga_dkgantry_p_l_pole_part1)
col_pga_dk_gantry_p1t6m_l_pole_001.objects.link(ob_pga_dkgantry_f_foundation_002)
col_pga_dk_gantry_p1t6m_l_pole_001.objects.link(ob_pga_dkgantry_f_bottom_002)
col_reference_track.objects.link(ob_t2)

# ---- scene / render settings (as saved in the file)
scene.camera = ob_camera
scene.frame_start = 1; scene.frame_end = 250; scene.frame_set(4)
scene.render.engine = 'CYCLES'
scene.render.resolution_percentage = 50
scene.render.dither_intensity = 0.0
scene.cycles.preview_pause = True
scene.cycles.use_denoising = False
scene.cycles.samples = 128
scene.cycles.sampling_pattern = 'TABULATED_SOBOL'
scene.cycles.use_adaptive_sampling = False
scene.cycles.use_light_tree = False
scene.cycles.blur_glossy = 0.0
scene.cycles.sample_clamp_indirect = 0.0
scene.cycles.bake_type = 'AO'
scene.eevee.use_gtao = True
scene.view_settings.view_transform = 'Standard'
bpy.context.view_layer.update()
